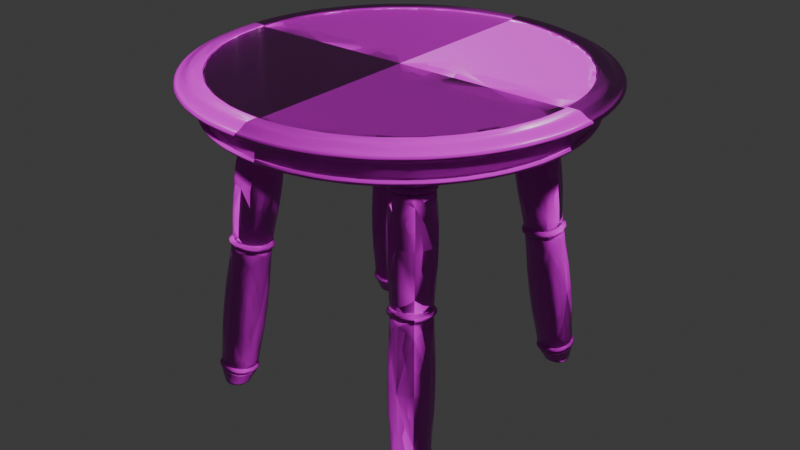 # Source: Small_Round_Table.blend  (saved by Blender 4.1.24; exported with 4.5.12 LTS)
import bpy
from mathutils import Matrix  # noqa: F401  (used for matrix-valued properties, if any)

bpy.ops.wm.read_factory_settings(use_empty=True)
scene = bpy.context.scene
scene.name = 'Scene'

# ---- images (referenced by path relative to the original .blend; pixels are not part of the script)
import os
ASSET_DIR = os.environ.get("B2B_ASSET_DIR", "")  # directory of the original .blend (textures are referenced by path, not embedded)
HERE = os.path.dirname(os.path.abspath(__file__))  # packed textures are extracted next to this script under _unpacked/

def load_image(name, relpath, width, height, colorspace="sRGB"):
    """Load a texture the original file referenced (path relative to the .blend, or extracted next to this script)."""
    p = next((c for c in (os.path.join(HERE, relpath), os.path.join(ASSET_DIR, relpath)) if relpath and os.path.exists(c)), "")
    if p:
        img = bpy.data.images.load(p, check_existing=True)
        img.name = name
    else:  # same state as the original file: an image datablock whose file is absent (Cycles renders it pink)
        img = bpy.data.images.new(name, width, height)
        img.source = "FILE"
        img.filepath = "//" + (relpath or name)
    img.colorspace_settings.name = colorspace
    return img
img_dark_wood_diff_1k_jpg = load_image('dark_wood_diff_1k.jpg', 'dark_wood_diff_1k.jpg', 1024, 1024, 'sRGB')
img_dark_wood_rough_1k_exr = load_image('dark_wood_rough_1k.exr', 'dark_wood_rough_1k.exr', 1024, 1024, 'Non-Color')
img_dark_wood_nor_gl_1k_exr = load_image('dark_wood_nor_gl_1k.exr', 'dark_wood_nor_gl_1k.exr', 1024, 1024, 'Non-Color')
img_dark_wood_disp_1k_png = load_image('dark_wood_disp_1k.png', 'dark_wood_disp_1k.png', 1024, 1024, 'Non-Color')

# ---- materials (node trees are filled in below, after node groups)
mat_light_wood = bpy.data.materials.new('Light Wood')
mat_light_wood.use_transparent_shadow = False

# ---- material node trees
mat_light_wood.use_nodes = True; mat_light_wood.node_tree.nodes.clear()
_N = mat_light_wood.node_tree.nodes; _L = mat_light_wood.node_tree.links
n0 = _N.new('ShaderNodeBsdfPrincipled'); n0.name = 'Principled BSDF'; n0.location = (-11, 230)
n1 = _N.new('ShaderNodeOutputMaterial'); n1.name = 'Material Output'; n1.location = (382, 15)
n2 = _N.new('ShaderNodeTexCoord'); n2.name = 'Texture Coordinate'; n2.location = (-1020, 140)
n3 = _N.new('ShaderNodeMapping'); n3.name = 'Mapping'; n3.location = (-840, 140)
n4 = _N.new('ShaderNodeTexImage'); n4.name = 'Image Texture'; n4.location = (-580, 360)
n4.image = img_dark_wood_diff_1k_jpg
n5 = _N.new('ShaderNodeTexImage'); n5.name = 'Image Texture.001'; n5.location = (-580, 80)
n5.image = img_dark_wood_rough_1k_exr
n6 = _N.new('ShaderNodeTexImage'); n6.name = 'Image Texture.002'; n6.location = (-580, -200)
n6.image = img_dark_wood_nor_gl_1k_exr
n7 = _N.new('ShaderNodeTexImage'); n7.name = 'Image Texture.003'; n7.location = (-580, -480)
n7.image = img_dark_wood_disp_1k_png
n8 = _N.new('ShaderNodeDisplacement'); n8.name = 'Displacement'; n8.location = (-259, -489)
n8.inputs[2].default_value = 1.0
n9 = _N.new('ShaderNodeNormalMap'); n9.name = 'Normal Map'; n9.location = (-243, -217)
_L.new(n0.outputs[0], n1.inputs[0])
_L.new(n2.outputs[2], n3.inputs[0])
_L.new(n3.outputs[0], n4.inputs[0])
_L.new(n3.outputs[0], n5.inputs[0])
_L.new(n3.outputs[0], n6.inputs[0])
_L.new(n3.outputs[0], n7.inputs[0])
_L.new(n7.outputs[0], n8.inputs[0])
_L.new(n6.outputs[0], n9.inputs[1])
_L.new(n4.outputs[0], n0.inputs[0])
_L.new(n5.outputs[0], n0.inputs[2])
_L.new(n9.outputs[0], n0.inputs[5])
_L.new(n8.outputs[0], n1.inputs[2])
n1.is_active_output = True

# ---- world
world_world = bpy.data.worlds.new('World'); scene.world = world_world
world_world.use_nodes = True; world_world.node_tree.nodes.clear()
_N = world_world.node_tree.nodes; _L = world_world.node_tree.links
n0 = _N.new('ShaderNodeOutputWorld'); n0.name = 'World Output'; n0.location = (300, 300)
n1 = _N.new('ShaderNodeBackground'); n1.name = 'Background'; n1.location = (10, 300)
n1.inputs[0].default_value = (0.05088, 0.05088, 0.05088, 1.0)
_L.new(n1.outputs[0], n0.inputs[0])
n0.is_active_output = True
world_world.color = (0.05088, 0.05088, 0.05088)
world_world.use_sun_shadow = False
world_world.sun_shadow_jitter_overblur = 0.0

# ---- meshes
me_cylinder = bpy.data.meshes.new('Cylinder')
me_cylinder.from_pydata([(0.1268, -0.6374, -0.01996), (0.65, 0.0, -0.001214), (0.65, 0.0, 0.05), (0.6375, -0.1268, -0.001214), (0.6375, -0.1268, 0.05), (0.6005, -0.2487, -0.001214), (0.6005, -0.2487, 0.05), (0.5405, -0.3611, -0.001214), (0.5405, -0.3611, 0.05), (0.4596, -0.4596, -0.001214), (0.4596, -0.4596, 0.05), (0.3611, -0.5405, -0.001214), (0.3611, -0.5405, 0.05), (0.2487, -0.6005, -0.001214), (0.2487, -0.6005, 0.05), (0.1268, -0.6375, -0.001214), (0.1268, -0.6375, 0.05), (0.0, -0.65, -0.001214), (0.0, -0.65, 0.05), (0.7059, 0.0, 0.1006), (0.6923, -0.1377, 0.1006), (0.6522, -0.2701, 0.1006), (0.5869, -0.3922, 0.1006), (0.4991, -0.4991, 0.1006), (0.3922, -0.5869, 0.1006), (0.2701, -0.6522, 0.1006), (0.1377, -0.6923, 0.1006), (0.0, -0.7059, 0.1006), (0.6286, 0.0, 0.1147), (0.6165, -0.1226, 0.1147), (0.5808, -0.2406, 0.1147), (0.4445, -0.4445, 0.1147), (0.3492, -0.5227, 0.1147), (0.1226, -0.6165, 0.1147), (0.6286, 0.0, 0.1179), (0.6315, 0.0, 0.1208), (0.6165, -0.1226, 0.1179), (0.6194, -0.1232, 0.1208), (0.5808, -0.2406, 0.1179), (0.5835, -0.2417, 0.1208), (0.5227, -0.3492, 0.1179), (0.5251, -0.3509, 0.1208), (0.4445, -0.4445, 0.1179), (0.4466, -0.4466, 0.1208), (0.3492, -0.5227, 0.1179), (0.3509, -0.5251, 0.1208), (0.2406, -0.5808, 0.1179), (0.2417, -0.5835, 0.1208), (0.1226, -0.6165, 0.1179), (0.1232, -0.6194, 0.1208), (0.0, -0.6286, 0.1179), (0.0, -0.6315, 0.1208), (0.6714, 0.0, 0.1208), (0.6808, 0.0, 0.1178), (0.6585, -0.131, 0.1208), (0.6677, -0.1328, 0.1178), (0.6203, -0.2569, 0.1208), (0.6289, -0.2605, 0.1178), (0.5582, -0.373, 0.1208), (0.566, -0.3782, 0.1178), (0.4747, -0.4747, 0.1208), (0.4814, -0.4814, 0.1178), (0.373, -0.5582, 0.1208), (0.3782, -0.566, 0.1178), (0.2569, -0.6203, 0.1208), (0.2605, -0.6289, 0.1178), (0.131, -0.6585, 0.1208), (0.1328, -0.6677, 0.1178), (0.0, -0.6714, 0.1208), (0.0, -0.6808, 0.1178), (0.6012, -0.4017, 0.09384), (0.6012, -0.4017, 0.09058), (0.668, -0.2767, 0.09384), (0.668, -0.2767, 0.09058), (0.0, -0.723, 0.09384), (0.0, -0.723, 0.09058), (0.7091, -0.1411, 0.09384), (0.7091, -0.1411, 0.09058), (0.1411, -0.7091, 0.09384), (0.1411, -0.7091, 0.09058), (0.723, 0.0, 0.09384), (0.723, 0.0, 0.09058), (0.2767, -0.668, 0.09384), (0.2767, -0.668, 0.09058), (0.4017, -0.6012, 0.09384), (0.4017, -0.6012, 0.09058), (0.5112, -0.5112, 0.09058), (0.5112, -0.5112, 0.09384), (0.7163, 0.0, 0.1006), (0.7185, 0.0, 0.09951), (0.7026, -0.1398, 0.1006), (0.7047, -0.1402, 0.09951), (0.6618, -0.2741, 0.1006), (0.6638, -0.275, 0.09951), (0.5956, -0.398, 0.1006), (0.5974, -0.3992, 0.09951), (0.5065, -0.5065, 0.1006), (0.5081, -0.5081, 0.09951), (0.398, -0.5956, 0.1006), (0.3992, -0.5974, 0.09951), (0.2741, -0.6618, 0.1006), (0.275, -0.6638, 0.09951), (0.1398, -0.7026, 0.1006), (0.1402, -0.7047, 0.09951), (0.0, -0.7163, 0.1006), (0.0, -0.7185, 0.09951), (0.719, 0.0, 0.08556), (0.7158, 0.0, 0.0829), (0.7052, -0.1403, 0.08556), (0.702, -0.1396, 0.0829), (0.6643, -0.2752, 0.08556), (0.6613, -0.2739, 0.0829), (0.5979, -0.3995, 0.08556), (0.5951, -0.3977, 0.0829), (0.5084, -0.5084, 0.08556), (0.5061, -0.5061, 0.0829), (0.3995, -0.5979, 0.08556), (0.3977, -0.5951, 0.0829), (0.2752, -0.6643, 0.08556), (0.2739, -0.6613, 0.0829), (0.1403, -0.7052, 0.08556), (0.1396, -0.702, 0.0829), (0.0, -0.719, 0.08556), (0.0, -0.7158, 0.0829), (0.6532, 0.0, 0.05161), (0.6407, -0.1274, 0.05161), (0.6035, -0.25, 0.05161), (0.5431, -0.3629, 0.05161), (0.4619, -0.4619, 0.05161), (0.3629, -0.5431, 0.05161), (0.25, -0.6035, 0.05161), (0.1274, -0.6407, 0.05161), (0.0, -0.6532, 0.05161), (0.65, 0.0, 0.001462), (0.6375, -0.1268, 0.001462), (0.6005, -0.2487, 0.001462), (0.5405, -0.3611, 0.001462), (0.4596, -0.4596, 0.001462), (0.3611, -0.5405, 0.001462), (0.2487, -0.6005, 0.001462), (0.1268, -0.6375, 0.001462), (0.0, -0.65, 0.001462), (0.0, -0.6476, -0.01996), (0.2487, -0.6004, -0.01996), (0.3611, -0.5404, -0.01996), (0.4596, -0.4596, -0.01996), (0.5404, -0.3611, -0.01996), (0.6004, -0.2487, -0.01996), (0.6374, -0.1268, -0.01996), (0.6499, 0.0, -0.01996), (0.1263, -0.6351, -0.01996), (0.0, -0.6499, -0.01996), (0.2478, -0.5983, -0.01996), (0.3598, -0.5384, -0.01996), (0.4579, -0.4579, -0.01996), (0.5384, -0.3598, -0.01996), (0.5983, -0.2478, -0.01996), (0.6351, -0.1263, -0.01996), (0.6476, 0.0, -0.01996), (0.0, 0.0, -0.01996), (0.6572, 0.0, -0.008427), (0.6573, 0.0, -0.01076), (0.6446, -0.1282, -0.008427), (0.6447, -0.1282, -0.01076), (0.6072, -0.2515, -0.008427), (0.6073, -0.2516, -0.01076), (0.5465, -0.3651, -0.008427), (0.5466, -0.3652, -0.01076), (0.4647, -0.4647, -0.008427), (0.4648, -0.4648, -0.01076), (0.3651, -0.5465, -0.008427), (0.3652, -0.5466, -0.01076), (0.2515, -0.6072, -0.008427), (0.2516, -0.6073, -0.01076), (0.1282, -0.6446, -0.008427), (0.1282, -0.6447, -0.01076), (0.0, -0.6572, -0.008427), (0.0, -0.6573, -0.01076), (0.3701, -0.3701, -0.01996), (0.1263, -0.1263, -0.01996), (0.2375, -0.2375, -0.01996), (0.2375, -0.3701, -0.01996), (0.0, -0.3598, -0.01996), (0.1263, -0.3598, -0.01996), (0.3598, 0.0, -0.01996), (0.3701, -0.2375, -0.01996), (0.3598, -0.1263, -0.01996), (0.216, -0.3038, -0.01996), (0.3038, -0.3916, -0.01996), (0.3916, -0.3038, -0.01996), (0.3038, -0.216, -0.01996), (0.3688, -0.3688, -0.01996), (0.2388, -0.2388, -0.01996), (0.2388, -0.3688, -0.01996), (0.3688, -0.2388, -0.01996), (0.2178, -0.3038, -0.01996), (0.3038, -0.3898, -0.01996), (0.3898, -0.3038, -0.01996), (0.3038, -0.2178, -0.01996), (0.3688, -0.3688, -0.02324), (0.2388, -0.2388, -0.02324), (0.2388, -0.3688, -0.02324), (0.3688, -0.2388, -0.02324), (0.2178, -0.3038, -0.02324), (0.3038, -0.3898, -0.02324), (0.3898, -0.3038, -0.02324), (0.3038, -0.2178, -0.02324), (0.3704, -0.3742, -0.08843), (0.2578, -0.263, -0.1122), (0.2578, -0.3754, -0.09898), (0.3704, -0.2618, -0.1017), (0.2395, -0.3194, -0.1073), (0.3141, -0.3929, -0.09156), (0.3886, -0.3178, -0.09335), (0.3141, -0.2442, -0.1091), (0.3722, -0.3763, -0.107), (0.2595, -0.2652, -0.1308), (0.2595, -0.3776, -0.1176), (0.3722, -0.264, -0.1203), (0.2413, -0.3216, -0.1259), (0.3158, -0.3951, -0.1102), (0.3904, -0.32, -0.1119), (0.3158, -0.2464, -0.1277), (0.3966, -0.4044, -0.268), (0.2661, -0.2757, -0.2955), (0.2661, -0.4058, -0.2802), (0.3966, -0.2742, -0.2833), (0.245, -0.341, -0.2898), (0.3313, -0.4261, -0.2716), (0.4177, -0.3391, -0.2737), (0.3313, -0.2539, -0.2919), (0.4045, -0.4172, -0.476), (0.2972, -0.3114, -0.4987), (0.2972, -0.4184, -0.4861), (0.4045, -0.3102, -0.4886), (0.2799, -0.3651, -0.494), (0.3508, -0.4351, -0.479), (0.4218, -0.3635, -0.4807), (0.3508, -0.2935, -0.4957), (0.4073, -0.4207, -0.5057), (0.3, -0.3149, -0.5284), (0.3, -0.4219, -0.5158), (0.4073, -0.3137, -0.5184), (0.2827, -0.3686, -0.5237), (0.3537, -0.4386, -0.5087), (0.4246, -0.367, -0.5104), (0.3537, -0.297, -0.5254), (0.4382, -0.4571, -0.7474), (0.3154, -0.3359, -0.7734), (0.3154, -0.4585, -0.7589), (0.4382, -0.3346, -0.7619), (0.2955, -0.3974, -0.768), (0.3768, -0.4776, -0.7508), (0.4581, -0.3956, -0.7528), (0.3768, -0.3154, -0.77), (0.4478, -0.4719, -0.9682), (0.3473, -0.3727, -0.9894), (0.3473, -0.473, -0.9776), (0.4478, -0.3716, -0.98), (0.331, -0.423, -0.985), (0.3975, -0.4886, -0.9709), (0.464, -0.4216, -0.9725), (0.3975, -0.356, -0.9866), (0.4499, -0.4744, -0.99), (0.3493, -0.3753, -1.011), (0.3493, -0.4756, -0.9994), (0.4499, -0.3742, -1.002), (0.3331, -0.4256, -1.007), (0.3996, -0.4912, -0.9928), (0.4661, -0.4241, -0.9944), (0.3996, -0.3585, -1.008), (0.4408, -0.4672, -1.057), (0.3692, -0.3959, -1.057), (0.3692, -0.4672, -1.057), (0.4408, -0.3959, -1.057), (0.3577, -0.4316, -1.057), (0.405, -0.4788, -1.057), (0.4523, -0.4316, -1.057), (0.405, -0.3844, -1.057), (0.3964, -0.3188, -0.102), (0.3765, -0.3804, -0.09663), (0.2336, -0.3206, -0.1173), (0.2535, -0.259, -0.1226), (0.315, -0.4009, -0.1), (0.2535, -0.3817, -0.1082), (0.315, -0.2385, -0.1192), (0.3765, -0.2577, -0.1111), (0.437, -0.3651, -0.4943), (0.4163, -0.4292, -0.4887), (0.2676, -0.367, -0.5101), (0.2883, -0.3029, -0.5157), (0.3523, -0.4505, -0.4922), (0.2883, -0.4306, -0.5007), (0.3523, -0.2815, -0.5122), (0.4163, -0.3015, -0.5038), (0.3986, -0.4977, -0.981), (0.3424, -0.4802, -0.9884), (0.3424, -0.3682, -1.002), (0.3986, -0.3495, -0.9985), (0.4547, -0.3669, -0.9911), (0.4547, -0.479, -0.9778), (0.4729, -0.4228, -0.9827), (0.3242, -0.4244, -0.9967), (0.3973, -0.3555, -0.9842), (0.4477, -0.3712, -0.9776), (0.4477, -0.4717, -0.9657), (0.3973, -0.4885, -0.9685), (0.4639, -0.4213, -0.9702), (0.3469, -0.4728, -0.9752), (0.3307, -0.4227, -0.9826), (0.3469, -0.3723, -0.987), (0.4654, -0.4245, -0.9973), (0.4494, -0.4741, -0.9929), (0.3343, -0.4259, -1.01), (0.3503, -0.3763, -1.014), (0.3999, -0.4906, -0.9957), (0.3503, -0.4752, -1.002), (0.3999, -0.3598, -1.011), (0.4494, -0.3752, -1.005), (0.3002, -0.4222, -0.5178), (0.2828, -0.3688, -0.5257), (0.4249, -0.3672, -0.5124), (0.4075, -0.421, -0.5077), (0.3002, -0.3151, -0.5304), (0.3539, -0.4389, -0.5107), (0.3539, -0.2972, -0.5274), (0.4075, -0.3139, -0.5203), (0.2969, -0.311, -0.4963), (0.3506, -0.293, -0.4933), (0.4044, -0.3098, -0.4863), (0.4044, -0.417, -0.4736), (0.3506, -0.435, -0.4766), (0.4218, -0.3632, -0.4783), (0.2969, -0.4182, -0.4837), (0.2795, -0.3648, -0.4916), (0.3726, -0.3768, -0.1098), (0.3161, -0.3957, -0.1129), (0.3726, -0.2642, -0.1231), (0.3908, -0.3203, -0.1147), (0.2597, -0.3781, -0.1203), (0.2414, -0.3219, -0.1287), (0.2597, -0.2654, -0.1336), (0.3161, -0.2466, -0.1305), (0.2388, -0.3191, -0.1042), (0.2571, -0.2623, -0.1092), (0.3138, -0.3931, -0.08834), (0.2571, -0.3754, -0.09581), (0.3138, -0.2434, -0.106), (0.3705, -0.261, -0.09854), (0.3705, -0.3741, -0.08519), (0.3888, -0.3174, -0.09015), (0.3508, -0.2949, -0.4955), (0.2983, -0.3124, -0.4984), (0.2813, -0.365, -0.4938), (0.2983, -0.4173, -0.4861), (0.3508, -0.4337, -0.4791), (0.4204, -0.3635, -0.4808), (0.4034, -0.3113, -0.4886), (0.4034, -0.4161, -0.4762), (0.3506, -0.2945, -0.4932), (0.4033, -0.3109, -0.4863), (0.3506, -0.4336, -0.4768), (0.4203, -0.3632, -0.4785), (0.2809, -0.3648, -0.4915), (0.2979, -0.312, -0.4961), (0.4033, -0.416, -0.4739), (0.2979, -0.4171, -0.4837), (0.3537, -0.2982, -0.5253), (0.3009, -0.3158, -0.5282), (0.2839, -0.3686, -0.5236), (0.3009, -0.421, -0.5158), (0.3537, -0.4374, -0.5089), (0.4235, -0.367, -0.5105), (0.4064, -0.3146, -0.5184), (0.4064, -0.4198, -0.5059), (0.3011, -0.4213, -0.5178), (0.4237, -0.3672, -0.5125), (0.3539, -0.4377, -0.5108), (0.284, -0.3688, -0.5256), (0.4066, -0.4201, -0.5079), (0.3011, -0.316, -0.5302), (0.3539, -0.2983, -0.5273), (0.4066, -0.3148, -0.5203), (0.3141, -0.2461, -0.1089), (0.2592, -0.2644, -0.1119), (0.2414, -0.3194, -0.1071), (0.2592, -0.374, -0.09897), (0.3141, -0.3911, -0.09174), (0.3867, -0.3178, -0.09349), (0.369, -0.2632, -0.1016), (0.369, -0.3728, -0.08868), (0.2585, -0.2637, -0.1089), (0.2585, -0.374, -0.09589), (0.3138, -0.2453, -0.1058), (0.3691, -0.2625, -0.09855), (0.3869, -0.3174, -0.09036), (0.2406, -0.319, -0.1041), (0.3138, -0.3912, -0.0886), (0.3691, -0.3727, -0.08553), (0.3159, -0.2482, -0.1275), (0.2609, -0.2666, -0.1306), (0.2431, -0.3216, -0.1258), (0.2609, -0.3762, -0.1176), (0.3159, -0.3934, -0.1104), (0.3886, -0.32, -0.1121), (0.3708, -0.2653, -0.1203), (0.3708, -0.375, -0.1073), (0.3712, -0.3755, -0.11), (0.3712, -0.2655, -0.123), (0.261, -0.3767, -0.1203), (0.3161, -0.3939, -0.1131), (0.389, -0.3203, -0.1148), (0.2432, -0.3219, -0.1285), (0.261, -0.2668, -0.1333), (0.3161, -0.2484, -0.1303), (0.3975, -0.3574, -0.9864), (0.3484, -0.3738, -0.9891), (0.3325, -0.423, -0.9848), (0.3484, -0.4718, -0.9776), (0.3975, -0.4871, -0.9711), (0.4625, -0.4216, -0.9727), (0.4466, -0.3727, -0.9799), (0.4466, -0.4707, -0.9684), (0.4465, -0.3724, -0.9776), (0.3973, -0.487, -0.9688), (0.4624, -0.4213, -0.9703), (0.3322, -0.4227, -0.9825), (0.3481, -0.3735, -0.9868), (0.3973, -0.357, -0.9841), (0.4465, -0.4706, -0.966), (0.3481, -0.4717, -0.9752), (0.3996, -0.3597, -1.008), (0.3502, -0.3762, -1.011), (0.3343, -0.4256, -1.007), (0.3502, -0.4747, -0.9995), (0.3996, -0.49, -0.993), (0.4649, -0.4242, -0.9945), (0.449, -0.3751, -1.002), (0.449, -0.4736, -0.9902), (0.4643, -0.4245, -0.9973), (0.3354, -0.4259, -1.009), (0.3999, -0.4895, -0.9958), (0.4485, -0.4732, -0.9931), (0.3512, -0.3772, -1.014), (0.3512, -0.4743, -1.002), (0.3999, -0.3609, -1.011), (0.4485, -0.3761, -1.005), (0.6469, -0.005004, 0.001446), (0.6469, -0.005004, -0.001197), (0.6346, -0.1302, -0.001197), (0.6346, -0.1302, 0.001446), (0.5981, -0.2507, -0.001197), (0.5981, -0.2507, 0.001446), (0.5387, -0.3616, -0.001197), (0.5387, -0.3616, 0.001446), (0.4589, -0.4589, -0.001197), (0.4589, -0.4589, 0.001446), (0.3616, -0.5387, -0.001197), (0.3616, -0.5387, 0.001446), (0.2507, -0.5981, -0.001197), (0.2507, -0.5981, 0.001446), (0.1302, -0.6346, -0.001197), (0.1302, -0.6346, 0.001446), (0.005004, -0.6469, -0.001197), (0.005004, -0.6469, 0.001446), (0.405, -0.4316, -1.057), (0.4411, -0.4675, -1.055), (0.3685, -0.3952, -1.056), (0.3685, -0.4675, -1.055), (0.4048, -0.3834, -1.056), (0.4411, -0.3951, -1.055), (0.4528, -0.4313, -1.055), (0.3568, -0.4314, -1.056), (0.4048, -0.4792, -1.055), (-0.005004, -0.6469, -0.001197), (-0.005004, -0.6469, 0.001446), (0.6469, 0.005004, 0.001446), (0.6469, 0.005004, -0.001197), (0.5227, -0.3492, 0.1147), (0.2406, -0.5808, 0.1147), (0.0, -0.6286, 0.1147), (0.6261, 0.0, 0.1147), (0.6141, -0.1221, 0.1147), (0.5785, -0.2396, 0.1147), (0.5206, -0.3478, 0.1147), (0.4427, -0.4427, 0.1147), (0.3478, -0.5206, 0.1147), (0.2396, -0.5785, 0.1147), (0.1221, -0.6141, 0.1147), (0.0, -0.6261, 0.1147), (0.0, 0.0, 0.1147), (0.1221, -0.1221, 0.1147), (0.2396, -0.2396, 0.1147), (0.3478, -0.3478, 0.1147), (0.2396, -0.3478, 0.1147), (0.1221, -0.3478, 0.1147), (0.3478, -0.2396, 0.1147), (0.3478, -0.1221, 0.1147), (0.3478, 0.0, 0.1147), (0.0, -0.3478, 0.1147), (0.1221, 0.0, 0.1147), (0.0, -0.1221, 0.1147)], [], [(108, 73, 110), (146, 156, 147), (118, 79, 120), (2, 134, 133), (0, 152, 143), (112, 86, 114), (4, 135, 134), (6, 136, 135), (8, 137, 136), (146, 154, 155), (106, 77, 108), (10, 138, 137), (12, 139, 138), (14, 140, 139), (16, 141, 140), (149, 157, 158), (118, 85, 83), (151, 150, 0), (145, 153, 154), (110, 71, 112), (148, 156, 157), (122, 79, 75), (116, 86, 85), (144, 152, 153), (96, 22, 23), (129, 115, 117), (126, 113, 127), (126, 109, 111), (131, 123, 132), (124, 109, 125), (130, 121, 131), (129, 119, 130), (87, 99, 84), (87, 95, 97), (70, 93, 95), (92, 22, 94), (72, 91, 93), (74, 103, 105), (80, 91, 76), (82, 103, 78), (84, 101, 82), (98, 25, 100), (100, 26, 102), (88, 20, 90), (102, 27, 104), (92, 20, 21), (96, 24, 98), (127, 115, 128), (68, 49, 51), (52, 37, 54), (64, 49, 66), (64, 45, 47), (60, 45, 62), (60, 41, 43), (56, 41, 58), (56, 37, 39), (36, 30, 38), (48, 480, 50), (34, 29, 36), (46, 33, 48), (44, 479, 46), (42, 32, 44), (40, 31, 42), (38, 478, 40), (25, 63, 65), (23, 63, 24), (22, 61, 23), (21, 59, 22), (21, 55, 57), (26, 69, 27), (19, 55, 20), (25, 67, 26), (37, 34, 36), (39, 36, 38), (39, 40, 41), (43, 40, 42), (43, 44, 45), (45, 46, 47), (47, 48, 49), (49, 50, 51), (53, 54, 55), (57, 54, 56), (57, 58, 59), (61, 58, 60), (61, 62, 63), (63, 64, 65), (65, 66, 67), (67, 68, 69), (84, 86, 87), (82, 85, 84), (78, 83, 82), (76, 81, 80), (74, 79, 78), (72, 77, 76), (70, 73, 72), (87, 71, 70), (89, 90, 91), (91, 92, 93), (93, 94, 95), (95, 96, 97), (97, 98, 99), (101, 98, 100), (103, 100, 102), (103, 104, 105), (109, 106, 108), (109, 110, 111), (111, 112, 113), (113, 114, 115), (115, 116, 117), (119, 116, 118), (119, 120, 121), (121, 122, 123), (10, 127, 128), (12, 130, 14), (14, 131, 16), (2, 125, 4), (16, 132, 18), (4, 126, 6), (8, 126, 127), (10, 129, 12), (136, 452, 135), (137, 454, 136), (13, 461, 15), (5, 449, 451), (137, 458, 456), (9, 453, 455), (138, 460, 458), (17, 464, 141), (171, 143, 144), (165, 148, 163), (171, 145, 169), (177, 0, 175), (161, 148, 149), (169, 146, 167), (175, 143, 173), (165, 146, 147), (9, 170, 168), (9, 166, 7), (5, 166, 164), (5, 162, 3), (17, 174, 15), (3, 160, 1), (15, 172, 13), (13, 170, 11), (179, 190, 180), (153, 178, 154), (152, 181, 188), (157, 184, 158), (178, 155, 154), (183, 152, 150), (179, 182, 159), (162, 161, 160), (164, 163, 162), (166, 165, 164), (168, 167, 166), (170, 169, 168), (172, 171, 170), (174, 173, 172), (176, 175, 174), (181, 183, 187), (182, 150, 142), (186, 156, 185), (189, 155, 178), (184, 179, 159), (187, 179, 180), (190, 186, 185), (156, 189, 185), (188, 153, 152), (189, 191, 197), (187, 192, 195), (190, 192, 180), (189, 194, 185), (190, 194, 198), (188, 193, 196), (188, 191, 178), (187, 193, 181), (194, 206, 198), (196, 199, 191), (197, 202, 194), (195, 201, 193), (191, 205, 197), (192, 203, 195), (193, 204, 196), (198, 200, 192), (211, 384, 208), (347, 391, 344), (213, 389, 388), (347, 394, 393), (212, 386, 209), (345, 398, 349), (211, 386, 385), (350, 394, 348), (279, 215, 221), (281, 216, 219), (283, 217, 220), (285, 216, 282), (285, 218, 222), (283, 215, 280), (279, 218, 286), (281, 217, 284), (335, 228, 223), (337, 229, 226), (339, 227, 225), (335, 229, 338), (341, 227, 340), (339, 228, 336), (341, 230, 224), (337, 230, 342), (334, 364, 363), (235, 354, 353), (331, 366, 361), (238, 352, 351), (328, 364, 327), (238, 357, 234), (328, 360, 359), (237, 358, 231), (287, 239, 245), (289, 240, 243), (291, 241, 244), (293, 240, 290), (293, 242, 246), (291, 239, 288), (287, 242, 294), (289, 241, 292), (319, 251, 249), (322, 253, 321), (323, 251, 320), (319, 252, 324), (323, 254, 248), (326, 254, 325), (322, 252, 247), (326, 253, 250), (309, 430, 308), (259, 416, 256), (307, 429, 425), (261, 421, 420), (309, 427, 426), (260, 418, 257), (306, 430, 424), (259, 418, 417), (295, 265, 268), (298, 264, 297), (298, 266, 270), (295, 263, 300), (301, 266, 299), (302, 265, 296), (301, 263, 269), (302, 264, 267), (466, 277, 471), (472, 272, 275), (473, 273, 276), (469, 272, 467), (470, 278, 469), (466, 276, 271), (471, 274, 470), (468, 275, 273), (209, 281, 284), (210, 279, 286), (207, 283, 280), (210, 285, 214), (208, 285, 282), (209, 283, 212), (208, 281, 211), (207, 279, 213), (233, 289, 292), (234, 287, 294), (231, 291, 288), (234, 293, 238), (232, 293, 290), (233, 291, 236), (232, 289, 235), (231, 287, 237), (256, 302, 259), (255, 301, 261), (257, 302, 296), (258, 301, 299), (255, 295, 300), (258, 298, 262), (256, 298, 297), (257, 295, 260), (254, 310, 248), (252, 308, 306), (251, 310, 309), (253, 305, 307), (251, 308, 249), (253, 304, 250), (252, 305, 247), (254, 304, 303), (269, 437, 266), (315, 442, 441), (268, 434, 435), (311, 446, 439), (267, 434, 265), (313, 444, 440), (270, 432, 264), (311, 442, 312), (246, 368, 240), (325, 382, 326), (246, 373, 367), (324, 379, 377), (245, 374, 372), (321, 382, 376), (244, 374, 239), (320, 375, 378), (228, 333, 331), (227, 327, 334), (229, 330, 332), (227, 333, 225), (229, 329, 226), (228, 330, 223), (230, 329, 328), (230, 327, 224), (221, 405, 218), (338, 408, 411), (220, 402, 403), (340, 409, 412), (219, 402, 217), (338, 407, 335), (222, 400, 216), (222, 405, 399), (199, 350, 205), (201, 343, 346), (205, 348, 202), (199, 345, 349), (202, 347, 206), (206, 344, 200), (204, 346, 345), (203, 344, 343), (359, 352, 364), (359, 357, 351), (361, 358, 365), (362, 357, 360), (363, 354, 366), (362, 358, 356), (363, 352, 353), (361, 354, 355), (236, 354, 233), (332, 365, 362), (237, 357, 356), (334, 366, 333), (235, 352, 232), (332, 360, 329), (236, 358, 355), (331, 365, 330), (373, 376, 382), (374, 377, 379), (373, 381, 367), (368, 381, 380), (370, 377, 371), (368, 378, 369), (374, 376, 372), (370, 378, 375), (325, 380, 381), (243, 370, 241), (324, 375, 319), (244, 370, 371), (320, 380, 323), (245, 373, 242), (321, 379, 322), (243, 368, 369), (396, 384, 385), (397, 386, 387), (393, 384, 391), (393, 389, 383), (397, 390, 398), (395, 389, 394), (396, 386, 392), (395, 390, 388), (345, 392, 397), (212, 390, 387), (343, 391, 396), (213, 390, 207), (350, 398, 395), (214, 389, 210), (343, 392, 346), (214, 384, 383), (405, 414, 399), (400, 414, 413), (402, 410, 403), (400, 412, 401), (406, 411, 404), (402, 412, 409), (405, 411, 408), (406, 410, 407), (336, 407, 410), (342, 408, 337), (219, 400, 401), (342, 413, 414), (220, 406, 215), (336, 409, 339), (221, 406, 404), (340, 413, 341), (428, 421, 415), (424, 422, 429), (425, 421, 423), (426, 418, 430), (425, 422, 420), (426, 416, 417), (424, 418, 419), (428, 416, 427), (260, 422, 419), (307, 423, 304), (261, 422, 255), (306, 429, 305), (262, 421, 258), (303, 423, 428), (262, 416, 415), (303, 427, 310), (433, 444, 434), (436, 446, 437), (435, 442, 438), (431, 446, 445), (431, 443, 432), (435, 444, 441), (433, 443, 440), (436, 442, 439), (317, 446, 318), (267, 432, 433), (317, 443, 445), (268, 438, 263), (315, 444, 316), (269, 438, 436), (313, 443, 314), (270, 437, 431), (462, 463, 461), (460, 461, 459), (458, 459, 457), (456, 457, 455), (454, 455, 453), (452, 453, 451), (450, 451, 449), (447, 449, 448), (9, 457, 11), (135, 450, 134), (7, 451, 453), (15, 463, 17), (134, 447, 133), (133, 448, 1), (140, 464, 462), (3, 448, 449), (11, 459, 13), (139, 462, 460), (272, 465, 275), (275, 465, 273), (273, 465, 276), (276, 465, 271), (271, 465, 277), (277, 465, 274), (274, 465, 278), (278, 465, 272), (316, 472, 468), (311, 470, 318), (315, 466, 312), (318, 469, 317), (317, 467, 314), (315, 468, 473), (313, 467, 472), (312, 471, 311), (475, 17, 141), (477, 133, 1), (108, 77, 73), (146, 155, 156), (118, 83, 79), (2, 4, 134), (0, 150, 152), (112, 71, 86), (4, 6, 135), (6, 8, 136), (8, 10, 137), (146, 145, 154), (106, 81, 77), (10, 12, 138), (12, 14, 139), (14, 16, 140), (16, 18, 141), (149, 148, 157), (118, 116, 85), (151, 142, 150), (145, 144, 153), (110, 73, 71), (148, 147, 156), (122, 120, 79), (116, 114, 86), (144, 143, 152), (96, 94, 22), (129, 128, 115), (126, 111, 113), (126, 125, 109), (131, 121, 123), (124, 107, 109), (130, 119, 121), (129, 117, 119), (87, 97, 99), (87, 70, 95), (70, 72, 93), (92, 21, 22), (72, 76, 91), (74, 78, 103), (80, 89, 91), (82, 101, 103), (84, 99, 101), (98, 24, 25), (100, 25, 26), (88, 19, 20), (102, 26, 27), (92, 90, 20), (96, 23, 24), (127, 113, 115), (68, 66, 49), (52, 35, 37), (64, 47, 49), (64, 62, 45), (60, 43, 45), (60, 58, 41), (56, 39, 41), (56, 54, 37), (36, 29, 30), (48, 33, 480), (34, 28, 29), (46, 479, 33), (44, 32, 479), (42, 31, 32), (40, 478, 31), (38, 30, 478), (25, 24, 63), (23, 61, 63), (22, 59, 61), (21, 57, 59), (21, 20, 55), (26, 67, 69), (19, 53, 55), (25, 65, 67), (37, 35, 34), (39, 37, 36), (39, 38, 40), (43, 41, 40), (43, 42, 44), (45, 44, 46), (47, 46, 48), (49, 48, 50), (53, 52, 54), (57, 55, 54), (57, 56, 58), (61, 59, 58), (61, 60, 62), (63, 62, 64), (65, 64, 66), (67, 66, 68), (84, 85, 86), (82, 83, 85), (78, 79, 83), (76, 77, 81), (74, 75, 79), (72, 73, 77), (70, 71, 73), (87, 86, 71), (89, 88, 90), (91, 90, 92), (93, 92, 94), (95, 94, 96), (97, 96, 98), (101, 99, 98), (103, 101, 100), (103, 102, 104), (109, 107, 106), (109, 108, 110), (111, 110, 112), (113, 112, 114), (115, 114, 116), (119, 117, 116), (119, 118, 120), (121, 120, 122), (10, 8, 127), (12, 129, 130), (14, 130, 131), (2, 124, 125), (16, 131, 132), (4, 125, 126), (8, 6, 126), (10, 128, 129), (136, 454, 452), (137, 456, 454), (13, 459, 461), (5, 3, 449), (137, 138, 458), (9, 7, 453), (138, 139, 460), (17, 463, 464), (171, 173, 143), (165, 147, 148), (171, 144, 145), (177, 151, 0), (161, 163, 148), (169, 145, 146), (175, 0, 143), (165, 167, 146), (9, 11, 170), (9, 168, 166), (5, 7, 166), (5, 164, 162), (17, 176, 174), (3, 162, 160), (15, 174, 172), (13, 172, 170), (179, 186, 190), (157, 186, 184), (183, 181, 152), (179, 183, 182), (162, 163, 161), (164, 165, 163), (166, 167, 165), (168, 169, 167), (170, 171, 169), (172, 173, 171), (174, 175, 173), (176, 177, 175), (182, 183, 150), (186, 157, 156), (189, 156, 155), (184, 186, 179), (187, 183, 179), (188, 178, 153), (189, 178, 191), (187, 180, 192), (190, 198, 192), (189, 197, 194), (190, 185, 194), (188, 181, 193), (188, 196, 191), (187, 195, 193), (194, 202, 206), (196, 204, 199), (197, 205, 202), (195, 203, 201), (191, 199, 205), (192, 200, 203), (193, 201, 204), (198, 206, 200), (211, 385, 384), (347, 393, 391), (213, 210, 389), (347, 348, 394), (212, 387, 386), (345, 397, 398), (211, 209, 386), (350, 395, 394), (279, 280, 215), (281, 282, 216), (283, 284, 217), (285, 222, 216), (285, 286, 218), (283, 220, 215), (279, 221, 218), (281, 219, 217), (335, 336, 228), (337, 338, 229), (339, 340, 227), (335, 223, 229), (341, 224, 227), (339, 225, 228), (341, 342, 230), (337, 226, 230), (334, 327, 364), (235, 233, 354), (331, 333, 366), (238, 232, 352), (328, 359, 364), (238, 351, 357), (328, 329, 360), (237, 356, 358), (287, 288, 239), (289, 290, 240), (291, 292, 241), (293, 246, 240), (293, 294, 242), (291, 244, 239), (287, 245, 242), (289, 243, 241), (319, 320, 251), (322, 247, 253), (323, 248, 251), (319, 249, 252), (323, 325, 254), (326, 250, 254), (322, 324, 252), (326, 321, 253), (309, 426, 430), (259, 417, 416), (307, 305, 429), (261, 258, 421), (309, 310, 427), (260, 419, 418), (306, 308, 430), (259, 257, 418), (295, 296, 265), (298, 270, 264), (298, 299, 266), (295, 268, 263), (301, 269, 266), (302, 267, 265), (301, 300, 263), (302, 297, 264), (466, 271, 277), (472, 467, 272), (473, 468, 273), (469, 278, 272), (470, 274, 278), (466, 473, 276), (471, 277, 274), (468, 472, 275), (209, 211, 281), (210, 213, 279), (207, 212, 283), (210, 286, 285), (208, 214, 285), (209, 284, 283), (208, 282, 281), (207, 280, 279), (233, 235, 289), (234, 237, 287), (231, 236, 291), (234, 294, 293), (232, 238, 293), (233, 292, 291), (232, 290, 289), (231, 288, 287), (256, 297, 302), (255, 300, 301), (257, 259, 302), (258, 261, 301), (255, 260, 295), (258, 299, 298), (256, 262, 298), (257, 296, 295), (254, 303, 310), (252, 249, 308), (251, 248, 310), (253, 247, 305), (251, 309, 308), (253, 307, 304), (252, 306, 305), (254, 250, 304), (269, 436, 437), (315, 312, 442), (268, 265, 434), (311, 318, 446), (267, 433, 434), (313, 316, 444), (270, 431, 432), (311, 439, 442), (246, 367, 368), (325, 381, 382), (246, 242, 373), (324, 322, 379), (245, 239, 374), (321, 326, 382), (244, 371, 374), (320, 319, 375), (228, 225, 333), (227, 224, 327), (229, 223, 330), (227, 334, 333), (229, 332, 329), (228, 331, 330), (230, 226, 329), (230, 328, 327), (221, 404, 405), (338, 337, 408), (220, 217, 402), (340, 339, 409), (219, 401, 402), (338, 411, 407), (222, 399, 400), (222, 218, 405), (199, 349, 350), (201, 203, 343), (205, 350, 348), (199, 204, 345), (202, 348, 347), (206, 347, 344), (204, 201, 346), (203, 200, 344), (359, 351, 352), (359, 360, 357), (361, 355, 358), (362, 356, 357), (363, 353, 354), (362, 365, 358), (363, 364, 352), (361, 366, 354), (236, 355, 354), (332, 330, 365), (237, 234, 357), (334, 363, 366), (235, 353, 352), (332, 362, 360), (236, 231, 358), (331, 361, 365), (373, 372, 376), (374, 371, 377), (373, 382, 381), (368, 367, 381), (370, 375, 377), (368, 380, 378), (374, 379, 376), (370, 369, 378), (325, 323, 380), (243, 369, 370), (324, 377, 375), (244, 241, 370), (320, 378, 380), (245, 372, 373), (321, 376, 379), (243, 240, 368), (396, 391, 384), (397, 392, 386), (393, 383, 384), (393, 394, 389), (397, 387, 390), (395, 388, 389), (396, 385, 386), (395, 398, 390), (345, 346, 392), (212, 207, 390), (343, 344, 391), (213, 388, 390), (350, 349, 398), (214, 383, 389), (343, 396, 392), (214, 208, 384), (405, 408, 414), (400, 399, 414), (402, 409, 410), (400, 413, 412), (406, 407, 411), (402, 401, 412), (405, 404, 411), (406, 403, 410), (336, 335, 407), (342, 414, 408), (219, 216, 400), (342, 341, 413), (220, 403, 406), (336, 410, 409), (221, 215, 406), (340, 412, 413), (428, 423, 421), (424, 419, 422), (425, 420, 421), (426, 417, 418), (425, 429, 422), (426, 427, 416), (424, 430, 418), (428, 415, 416), (260, 255, 422), (307, 425, 423), (261, 420, 422), (306, 424, 429), (262, 415, 421), (303, 304, 423), (262, 256, 416), (303, 428, 427), (433, 440, 444), (436, 439, 446), (435, 441, 442), (431, 437, 446), (431, 445, 443), (435, 434, 444), (433, 432, 443), (436, 438, 442), (317, 445, 446), (267, 264, 432), (317, 314, 443), (268, 435, 438), (315, 441, 444), (269, 263, 438), (313, 440, 443), (270, 266, 437), (462, 464, 463), (460, 462, 461), (458, 460, 459), (456, 458, 457), (454, 456, 455), (452, 454, 453), (450, 452, 451), (447, 450, 449), (9, 455, 457), (135, 452, 450), (7, 5, 451), (15, 461, 463), (134, 450, 447), (133, 447, 448), (140, 141, 464), (3, 1, 448), (11, 457, 459), (139, 140, 462), (316, 313, 472), (311, 471, 470), (315, 473, 466), (318, 470, 469), (317, 469, 467), (315, 316, 468), (313, 314, 467), (312, 466, 471), (475, 474, 17), (477, 476, 133), (33, 487, 488), (479, 486, 487), (32, 485, 486), (31, 484, 485), (478, 483, 484), (29, 483, 30), (33, 489, 480), (29, 481, 482), (498, 482, 481), (33, 479, 487), (479, 32, 486), (32, 31, 485), (31, 478, 484), (478, 30, 483), (29, 482, 483), (33, 488, 489), (29, 28, 481), (485, 493, 486), (488, 499, 489), (497, 483, 482), (487, 495, 488), (496, 484, 483), (486, 494, 487), (484, 493, 485), (494, 493, 492), (499, 491, 501), (497, 492, 496), (495, 492, 491), (498, 491, 497), (493, 496, 492), (498, 497, 482), (488, 495, 499), (497, 496, 483), (487, 494, 495), (496, 493, 484), (486, 493, 494), (499, 495, 491), (497, 491, 492), (495, 494, 492), (498, 500, 491), (491, 500, 490), (501, 491, 490)])
me_cylinder.polygons.foreach_set('use_smooth', [1, 1, 1, 1, 1, 1, 1, 1, 1, 1, 1, 1, 1, 1, 1, 1, 1, 1, 1, 1, 1, 1, 1, 1, 1, 1, 1, 1, 1, 1, 1, 1, 1, 1, 1, 1, 1, 1, 1, 1, 1, 1, 1, 1, 1, 1, 1, 1, 1, 1, 1, 1, 1, 1, 1, 1, 1, 1, 1, 1, 1, 1, 1, 1, 1, 1, 1, 1, 1, 1, 1, 1, 1, 1, 1, 1, 1, 1, 1, 1, 1, 1, 1, 1, 1, 1, 1, 1, 1, 1, 1, 1, 1, 1, 1, 1, 1, 1, 1, 1, 1, 1, 1, 1, 1, 1, 1, 1, 1, 1, 1, 1, 1, 1, 1, 1, 1, 1, 1, 1, 1, 1, 1, 1, 1, 1, 1, 0, 1, 1, 1, 1, 1, 1, 1, 1, 1, 1, 1, 1, 1, 1, 1, 1, 1, 1, 1, 1, 1, 1, 1, 1, 1, 1, 1, 1, 1, 1, 1, 1, 1, 1, 1, 1, 1, 1, 1, 1, 1, 1, 1, 1, 1, 1, 1, 1, 1, 1, 1, 1, 1, 1, 1, 1, 1, 1, 1, 1, 1, 1, 1, 1, 1, 1, 1, 1, 1, 1, 1, 1, 1, 1, 1, 1, 1, 1, 1, 1, 1, 1, 1, 1, 1, 1, 1, 1, 1, 1, 1, 1, 1, 1, 1, 1, 1, 1, 1, 1, 1, 1, 1, 1, 1, 1, 1, 1, 1, 1, 1, 1, 1, 1, 1, 1, 1, 1, 1, 1, 1, 1, 1, 1, 1, 1, 1, 1, 1, 1, 1, 1, 1, 1, 1, 1, 1, 1, 1, 1, 1, 1, 1, 1, 1, 1, 1, 1, 1, 1, 1, 1, 1, 1, 1, 1, 1, 1, 1, 1, 1, 1, 1, 1, 1, 1, 1, 1, 1, 1, 1, 1, 1, 1, 1, 1, 1, 1, 1, 1, 1, 1, 1, 1, 1, 1, 1, 1, 1, 1, 1, 1, 1, 1, 1, 1, 1, 1, 1, 1, 1, 1, 1, 1, 1, 1, 1, 1, 1, 1, 1, 1, 1, 1, 1, 1, 1, 1, 1, 1, 1, 1, 1, 1, 1, 1, 1, 1, 1, 1, 1, 1, 1, 1, 1, 1, 1, 1, 1, 1, 1, 1, 1, 1, 1, 1, 1, 1, 1, 1, 1, 1, 1, 1, 1, 1, 1, 1, 1, 1, 1, 1, 1, 1, 1, 1, 1, 1, 1, 1, 1, 1, 1, 1, 1, 1, 1, 1, 1, 1, 1, 1, 1, 1, 1, 1, 1, 1, 1, 1, 1, 1, 1, 1, 1, 1, 1, 1, 1, 1, 1, 1, 1, 1, 1, 1, 1, 1, 1, 0, 1, 1, 1, 1, 1, 1, 1, 1, 1, 1, 1, 1, 1, 1, 1, 1, 1, 1, 1, 1, 0, 0, 1, 1, 1, 1, 1, 1, 1, 1, 1, 1, 1, 1, 1, 1, 1, 1, 1, 1, 1, 1, 1, 1, 1, 1, 1, 1, 1, 1, 1, 1, 1, 1, 1, 1, 1, 1, 1, 1, 1, 1, 1, 1, 1, 1, 1, 1, 1, 1, 1, 1, 1, 1, 1, 1, 1, 1, 1, 1, 1, 1, 1, 1, 1, 1, 1, 1, 1, 1, 1, 1, 1, 1, 1, 1, 1, 1, 1, 1, 1, 1, 1, 1, 1, 1, 1, 1, 1, 1, 1, 1, 1, 1, 1, 1, 1, 1, 1, 1, 1, 1, 1, 1, 1, 1, 1, 1, 1, 1, 1, 1, 1, 1, 1, 1, 1, 1, 1, 1, 1, 1, 1, 1, 1, 1, 1, 1, 1, 0, 1, 1, 1, 1, 1, 1, 1, 1, 1, 1, 1, 1, 1, 1, 1, 1, 1, 1, 1, 1, 1, 1, 1, 1, 1, 1, 1, 1, 1, 1, 1, 1, 1, 1, 1, 1, 1, 1, 1, 1, 1, 1, 1, 1, 1, 1, 1, 1, 1, 1, 1, 1, 1, 1, 1, 1, 1, 1, 1, 1, 1, 1, 1, 1, 1, 1, 1, 1, 1, 1, 1, 1, 1, 1, 1, 1, 1, 1, 1, 1, 1, 1, 1, 1, 1, 1, 1, 1, 1, 1, 1, 1, 1, 1, 1, 1, 1, 1, 1, 1, 1, 1, 1, 1, 1, 1, 1, 1, 1, 1, 1, 1, 1, 1, 1, 1, 1, 1, 1, 1, 1, 1, 1, 1, 1, 1, 1, 1, 1, 1, 1, 1, 1, 1, 1, 1, 1, 1, 1, 1, 1, 1, 1, 1, 1, 1, 1, 1, 1, 1, 1, 1, 1, 1, 1, 1, 1, 1, 1, 1, 1, 1, 1, 1, 1, 1, 1, 1, 1, 1, 1, 1, 1, 1, 1, 1, 1, 1, 1, 1, 1, 1, 1, 1, 1, 1, 1, 1, 1, 1, 1, 1, 1, 1, 1, 1, 1, 1, 1, 1, 1, 1, 1, 1, 1, 1, 1, 1, 1, 1, 1, 1, 1, 1, 1, 1, 1, 1, 1, 1, 1, 1, 1, 1, 1, 1, 1, 1, 1, 1, 1, 1, 1, 1, 1, 1, 1, 1, 1, 1, 1, 1, 1, 1, 1, 1, 1, 1, 1, 1, 1, 1, 1, 1, 1, 1, 1, 1, 1, 1, 1, 1, 1, 1, 1, 1, 1, 1, 1, 1, 1, 1, 1, 1, 1, 1, 1, 1, 1, 1, 1, 1, 1, 1, 1, 1, 1, 1, 1, 1, 1, 1, 1, 1, 1, 1, 1, 1, 1, 1, 1, 1, 1, 0, 1, 1, 1, 1, 1, 1, 1, 1, 1, 1, 1, 1, 0, 0, 1, 1, 1, 1, 1, 1, 1, 1, 1, 1, 1, 1, 1, 1, 1, 1, 1, 1, 1, 1, 1, 1, 1, 1, 1, 1, 1, 1, 1, 1, 1, 1, 1, 1, 1, 1, 1, 1, 1, 1, 1, 1])
_k = set([(28, 29), (29, 30), (30, 478), (31, 32), (31, 478), (32, 479), (33, 479), (33, 480), (191, 196), (191, 197), (192, 195), (192, 198), (193, 195), (193, 196), (194, 197), (194, 198)])
me_cylinder.attributes.new('sharp_edge', 'BOOLEAN', 'EDGE').data.foreach_set('value', [ (min(e.vertices), max(e.vertices)) in _k for e in me_cylinder.edges])
_uv = me_cylinder.uv_layers.new(name='UVMap')
_uv.uv.foreach_set('vector', [0.4932, 0.5159, 0.4827, 0.4416, 0.4861, 0.4413, 0.5639, 0.363, 0.5735, 0.4325, 0.5722, 0.4327, 0.4815, 0.1517, 0.4828, 0.0778, 0.4862, 0.078, 0.5473, 0.585, 0.5652, 0.5077, 0.5768, 0.5789, 0.5738, 0.08598, 0.5678, 0.1574, 0.5665, 0.1573, 0.4806, 0.3684, 0.4744, 0.2962, 0.4777, 0.2962, 0.5364, 0.5111, 0.5555, 0.4349, 0.5652, 0.5077, 0.5283, 0.4377, 0.548, 0.3645, 0.5555, 0.4349, 0.5215, 0.3662, 0.5438, 0.2951, 0.548, 0.3645, 0.5639, 0.363, 0.5608, 0.2948, 0.5651, 0.3629, 0.4993, 0.5945, 0.4898, 0.5162, 0.4932, 0.5159, 0.5179, 0.2955, 0.5454, 0.2258, 0.5438, 0.2951, 0.5191, 0.225, 0.5499, 0.1558, 0.5454, 0.2258, 0.5229, 0.1539, 0.5564, 0.08386, 0.5499, 0.1558, 0.5289, 0.08159, 0.5646, 0.01418, 0.5564, 0.08386, 0.595, 0.5759, 0.5841, 0.5045, 0.5963, 0.5755, 0.4815, 0.1517, 0.4749, 0.224, 0.4781, 0.1515, 0.5827, 0.01579, 0.5751, 0.08613, 0.5738, 0.08598, 0.5595, 0.2948, 0.5624, 0.2267, 0.5608, 0.2948, 0.4861, 0.4413, 0.4773, 0.3686, 0.4806, 0.3684, 0.5828, 0.5047, 0.5735, 0.4325, 0.5841, 0.5045, 0.4902, 0.0006501, 0.4828, 0.0778, 0.4866, 0.0002419, 0.4782, 0.2241, 0.4744, 0.2962, 0.4749, 0.224, 0.5611, 0.2266, 0.5678, 0.1574, 0.5624, 0.2267, 0.4678, 0.2964, 0.4651, 0.3693, 0.4624, 0.2964, 0.5171, 0.2249, 0.4799, 0.2961, 0.4804, 0.2242, 0.5263, 0.4379, 0.4828, 0.3683, 0.5196, 0.3664, 0.5263, 0.4379, 0.4955, 0.5157, 0.4883, 0.4411, 0.5269, 0.08139, 0.4926, 0.0009544, 0.5353, 0.009829, 0.5453, 0.5854, 0.4955, 0.5157, 0.5343, 0.5114, 0.5209, 0.1538, 0.4884, 0.07813, 0.5269, 0.08139, 0.5171, 0.2249, 0.4837, 0.1518, 0.5209, 0.1538, 0.4728, 0.2963, 0.4695, 0.2239, 0.4732, 0.224, 0.4728, 0.2963, 0.4718, 0.3689, 0.469, 0.2963, 0.4756, 0.3687, 0.4772, 0.4421, 0.4718, 0.3689, 0.4759, 0.4422, 0.4651, 0.3693, 0.4706, 0.369, 0.481, 0.4418, 0.4841, 0.5167, 0.4772, 0.4421, 0.4848, 0.0001502, 0.4772, 0.07749, 0.4807, 0.0002002, 0.4938, 0.5952, 0.4841, 0.5167, 0.488, 0.5163, 0.4764, 0.1514, 0.4772, 0.07749, 0.481, 0.0777, 0.4732, 0.224, 0.4726, 0.1512, 0.4764, 0.1514, 0.4682, 0.2239, 0.4659, 0.1508, 0.4713, 0.1511, 0.4713, 0.1511, 0.4703, 0.07714, 0.4759, 0.07742, 0.4883, 0.5952, 0.4771, 0.5172, 0.4827, 0.5168, 0.4759, 0.07742, 0.4735, 0.0005495, 0.4794, 0.0002567, 0.4759, 0.4422, 0.4771, 0.5172, 0.4704, 0.4426, 0.4678, 0.2964, 0.4628, 0.2237, 0.4682, 0.2239, 0.5196, 0.3664, 0.4799, 0.2961, 0.5159, 0.2955, 0.4501, 0.001503, 0.4253, 0.07539, 0.4269, 0.003229, 0.4584, 0.5945, 0.4314, 0.5202, 0.4547, 0.5188, 0.4441, 0.1498, 0.4253, 0.07539, 0.4483, 0.07621, 0.4441, 0.1498, 0.4179, 0.2227, 0.4216, 0.1487, 0.4406, 0.2967, 0.4179, 0.2227, 0.441, 0.2232, 0.4406, 0.2967, 0.4201, 0.3717, 0.4179, 0.2971, 0.4485, 0.4443, 0.4201, 0.3717, 0.4433, 0.3705, 0.4485, 0.4443, 0.4314, 0.5202, 0.4258, 0.446, 0.4289, 0.5203, 0.4215, 0.4463, 0.4234, 0.4462, 0.4229, 0.0753, 0.4227, 0.003301, 0.4245, 0.003342, 0.4324, 0.5933, 0.4271, 0.5204, 0.4289, 0.5203, 0.4192, 0.1486, 0.4211, 0.07523, 0.4229, 0.0753, 0.4155, 0.2226, 0.4174, 0.1485, 0.4192, 0.1486, 0.4155, 0.2971, 0.4136, 0.2226, 0.4155, 0.2226, 0.4176, 0.3718, 0.4136, 0.2971, 0.4155, 0.2971, 0.4234, 0.4462, 0.4157, 0.3719, 0.4176, 0.3718, 0.4659, 0.1508, 0.4465, 0.2234, 0.4496, 0.1501, 0.4624, 0.2964, 0.4465, 0.2234, 0.4628, 0.2237, 0.4651, 0.3693, 0.446, 0.2967, 0.4624, 0.2964, 0.4704, 0.4426, 0.4488, 0.3702, 0.4651, 0.3693, 0.4704, 0.4426, 0.4602, 0.5184, 0.454, 0.4439, 0.4703, 0.07714, 0.4557, 0.001131, 0.4735, 0.0005495, 0.4823, 0.595, 0.4602, 0.5184, 0.4771, 0.5172, 0.4659, 0.1508, 0.4538, 0.07643, 0.4703, 0.07714, 0.4314, 0.5202, 0.4324, 0.5933, 0.4289, 0.5203, 0.4258, 0.446, 0.4289, 0.5203, 0.4234, 0.4462, 0.4258, 0.446, 0.4176, 0.3718, 0.4201, 0.3717, 0.4179, 0.2971, 0.4176, 0.3718, 0.4155, 0.2971, 0.4179, 0.2971, 0.4155, 0.2226, 0.4179, 0.2227, 0.4179, 0.2227, 0.4192, 0.1486, 0.4216, 0.1487, 0.4216, 0.1487, 0.4229, 0.0753, 0.4253, 0.07539, 0.4253, 0.07539, 0.4245, 0.003342, 0.4269, 0.003229, 0.4641, 0.5947, 0.4547, 0.5188, 0.4602, 0.5184, 0.454, 0.4439, 0.4547, 0.5188, 0.4485, 0.4443, 0.454, 0.4439, 0.4433, 0.3705, 0.4488, 0.3702, 0.446, 0.2967, 0.4433, 0.3705, 0.4406, 0.2967, 0.446, 0.2967, 0.441, 0.2232, 0.4465, 0.2234, 0.4465, 0.2234, 0.4441, 0.1498, 0.4496, 0.1501, 0.4496, 0.1501, 0.4483, 0.07621, 0.4538, 0.07643, 0.4538, 0.07643, 0.4501, 0.001503, 0.4557, 0.001131, 0.4732, 0.224, 0.4744, 0.2962, 0.4728, 0.2963, 0.4764, 0.1514, 0.4749, 0.224, 0.4732, 0.224, 0.481, 0.0777, 0.4781, 0.1515, 0.4764, 0.1514, 0.488, 0.5163, 0.4956, 0.595, 0.4938, 0.5952, 0.4848, 0.0001502, 0.4828, 0.0778, 0.481, 0.0777, 0.481, 0.4418, 0.4898, 0.5162, 0.488, 0.5163, 0.4756, 0.3687, 0.4827, 0.4416, 0.481, 0.4418, 0.4728, 0.2963, 0.4773, 0.3686, 0.4756, 0.3687, 0.4896, 0.5952, 0.4827, 0.5168, 0.4841, 0.5167, 0.4841, 0.5167, 0.4759, 0.4422, 0.4772, 0.4421, 0.4772, 0.4421, 0.4706, 0.369, 0.4718, 0.3689, 0.4718, 0.3689, 0.4678, 0.2964, 0.469, 0.2963, 0.469, 0.2963, 0.4682, 0.2239, 0.4695, 0.2239, 0.4726, 0.1512, 0.4682, 0.2239, 0.4713, 0.1511, 0.4772, 0.07749, 0.4713, 0.1511, 0.4759, 0.07742, 0.4772, 0.07749, 0.4794, 0.0002567, 0.4807, 0.0002002, 0.4955, 0.5157, 0.4993, 0.5945, 0.4932, 0.5159, 0.4955, 0.5157, 0.4861, 0.4413, 0.4883, 0.4411, 0.4883, 0.4411, 0.4806, 0.3684, 0.4828, 0.3683, 0.4828, 0.3683, 0.4777, 0.2962, 0.4799, 0.2961, 0.4799, 0.2961, 0.4782, 0.2241, 0.4804, 0.2242, 0.4837, 0.1518, 0.4782, 0.2241, 0.4815, 0.1517, 0.4837, 0.1518, 0.4862, 0.078, 0.4884, 0.07813, 0.4884, 0.07813, 0.4902, 0.0006501, 0.4926, 0.0009544, 0.5179, 0.2955, 0.5196, 0.3664, 0.5159, 0.2955, 0.5191, 0.225, 0.5209, 0.1538, 0.5229, 0.1539, 0.5229, 0.1539, 0.5269, 0.08139, 0.5289, 0.08159, 0.5473, 0.585, 0.5343, 0.5114, 0.5364, 0.5111, 0.5289, 0.08159, 0.5353, 0.009829, 0.5373, 0.01024, 0.5364, 0.5111, 0.5263, 0.4379, 0.5283, 0.4377, 0.5215, 0.3662, 0.5263, 0.4379, 0.5196, 0.3664, 0.5179, 0.2955, 0.5171, 0.2249, 0.5191, 0.225, 0.548, 0.3645, 0.5561, 0.4333, 0.5555, 0.4349, 0.5438, 0.2951, 0.5486, 0.3637, 0.548, 0.3645, 0.5529, 0.1561, 0.5589, 0.08651, 0.5603, 0.08432, 0.5585, 0.4345, 0.5676, 0.5049, 0.5576, 0.4331, 0.5438, 0.2951, 0.546, 0.2266, 0.5443, 0.2951, 0.5462, 0.2951, 0.55, 0.3635, 0.5457, 0.2951, 0.5454, 0.2258, 0.5506, 0.1574, 0.546, 0.2266, 0.5687, 0.01434, 0.5653, 0.0201, 0.5646, 0.01418, 0.5548, 0.2263, 0.5665, 0.1573, 0.5611, 0.2266, 0.5656, 0.4336, 0.5828, 0.5047, 0.5762, 0.5059, 0.5548, 0.2263, 0.5595, 0.2948, 0.5531, 0.2949, 0.5759, 0.01466, 0.5738, 0.08598, 0.5673, 0.08518, 0.5882, 0.5773, 0.5828, 0.5047, 0.595, 0.5759, 0.5531, 0.2949, 0.5639, 0.363, 0.5574, 0.3636, 0.5673, 0.08518, 0.5665, 0.1573, 0.5599, 0.1567, 0.5656, 0.4336, 0.5639, 0.363, 0.5722, 0.4327, 0.5462, 0.2951, 0.5535, 0.2262, 0.5519, 0.295, 0.5462, 0.2951, 0.5561, 0.3637, 0.5506, 0.3642, 0.5585, 0.4345, 0.5561, 0.3637, 0.5643, 0.4338, 0.5585, 0.4345, 0.5748, 0.5061, 0.5692, 0.507, 0.5687, 0.01434, 0.566, 0.08503, 0.5603, 0.08432, 0.5692, 0.507, 0.5869, 0.5775, 0.5809, 0.578, 0.5603, 0.08432, 0.5586, 0.1566, 0.5529, 0.1561, 0.5529, 0.1561, 0.5535, 0.2262, 0.548, 0.226, 0.8607, 0.2872, 0.7283, 0.3326, 0.7489, 0.2904, 0.5624, 0.2267, 0.6296, 0.2933, 0.5608, 0.2948, 0.5678, 0.1574, 0.684, 0.2322, 0.6475, 0.2551, 0.5841, 0.5045, 0.7972, 0.4824, 0.5963, 0.5755, 0.6296, 0.2933, 0.5651, 0.3629, 0.5608, 0.2948, 0.7341, 0.1766, 0.5678, 0.1574, 0.5751, 0.08613, 0.8607, 0.2872, 0.7863, 0.09771, 0.9998, 0.2831, 0.5748, 0.5061, 0.5882, 0.5773, 0.5869, 0.5775, 0.5643, 0.4338, 0.5762, 0.5059, 0.5748, 0.5061, 0.5561, 0.3637, 0.5656, 0.4336, 0.5643, 0.4338, 0.5519, 0.295, 0.5574, 0.3636, 0.5561, 0.3637, 0.5535, 0.2262, 0.5531, 0.2949, 0.5519, 0.295, 0.5586, 0.1566, 0.5548, 0.2263, 0.5535, 0.2262, 0.566, 0.08503, 0.5599, 0.1567, 0.5586, 0.1566, 0.5746, 0.01451, 0.5673, 0.08518, 0.566, 0.08503, 0.684, 0.2322, 0.7341, 0.1766, 0.7258, 0.2497, 0.7863, 0.09771, 0.5751, 0.08613, 0.5839, 0.01608, 0.7403, 0.4057, 0.5735, 0.4325, 0.6871, 0.3522, 0.6487, 0.3309, 0.5651, 0.3629, 0.6296, 0.2933, 0.7972, 0.4824, 0.8607, 0.2872, 0.9998, 0.2831, 0.7258, 0.2497, 0.8607, 0.2872, 0.7489, 0.2904, 0.7283, 0.3326, 0.7403, 0.4057, 0.6871, 0.3522, 0.5735, 0.4325, 0.6487, 0.3309, 0.6871, 0.3522, 0.6475, 0.2551, 0.5624, 0.2267, 0.5678, 0.1574, 0.6487, 0.3309, 0.6307, 0.2933, 0.6495, 0.3302, 0.7258, 0.2497, 0.7477, 0.2904, 0.7251, 0.2506, 0.7283, 0.3326, 0.7477, 0.2904, 0.7489, 0.2904, 0.6487, 0.3309, 0.6871, 0.351, 0.6871, 0.3522, 0.7283, 0.3326, 0.6871, 0.351, 0.7275, 0.3317, 0.6475, 0.2551, 0.6841, 0.2334, 0.6483, 0.2558, 0.6475, 0.2551, 0.6307, 0.2933, 0.6296, 0.2933, 0.7258, 0.2497, 0.6841, 0.2334, 0.684, 0.2322, 0.2222, 0.8942, 0.2219, 0.8963, 0.2229, 0.8968, 0.2221, 0.896, 0.2219, 0.893, 0.2212, 0.894, 0.2215, 0.893, 0.2216, 0.8938, 0.2222, 0.8942, 0.2234, 0.908, 0.2232, 0.8992, 0.222, 0.9007, 0.2213, 0.8936, 0.2214, 0.8925, 0.2215, 0.893, 0.2235, 0.9011, 0.2231, 0.9033, 0.2234, 0.908, 0.222, 0.9007, 0.2228, 0.8952, 0.2221, 0.896, 0.2229, 0.8968, 0.2222, 0.8999, 0.2235, 0.9011, 0.2219, 0.8919, 0.2225, 0.8925, 0.2222, 0.8909, 0.2232, 0.8931, 0.2229, 0.8941, 0.2233, 0.8957, 0.221, 0.8878, 0.2218, 0.8892, 0.2211, 0.8888, 0.2232, 0.8931, 0.222, 0.8903, 0.2227, 0.8918, 0.2214, 0.8895, 0.2215, 0.8925, 0.2216, 0.891, 0.221, 0.8932, 0.221, 0.8903, 0.221, 0.8913, 0.2219, 0.8919, 0.2215, 0.8925, 0.222, 0.8936, 0.2214, 0.8907, 0.222, 0.8903, 0.2223, 0.8913, 0.2208, 0.8867, 0.2208, 0.8862, 0.2206, 0.8857, 0.2218, 0.8901, 0.2218, 0.8877, 0.2217, 0.8883, 0.2214, 0.8882, 0.2215, 0.8879, 0.2214, 0.887, 0.2218, 0.8879, 0.2218, 0.8877, 0.222, 0.8893, 0.2218, 0.8879, 0.2211, 0.8857, 0.2216, 0.8865, 0.2214, 0.8882, 0.2209, 0.8862, 0.221, 0.8872, 0.2208, 0.8867, 0.2211, 0.8857, 0.2213, 0.8869, 0.2218, 0.8901, 0.2215, 0.8879, 0.2215, 0.8894, 0.2215, 0.883, 0.2226, 0.874, 0.2216, 0.8747, 0.2203, 0.8823, 0.2174, 0.8741, 0.2175, 0.8726, 0.2216, 0.8833, 0.2216, 0.8715, 0.2225, 0.8726, 0.2203, 0.883, 0.2174, 0.8741, 0.2202, 0.8826, 0.221, 0.883, 0.2216, 0.8715, 0.2214, 0.8834, 0.2216, 0.8833, 0.2226, 0.874, 0.2216, 0.8832, 0.221, 0.883, 0.2184, 0.8714, 0.22, 0.8711, 0.2203, 0.8823, 0.2184, 0.8714, 0.2206, 0.8826, 0.226, 0.8485, 0.2182, 0.8446, 0.2267, 0.8464, 0.2282, 0.8419, 0.2351, 0.8495, 0.2275, 0.8441, 0.2303, 0.8624, 0.233, 0.8519, 0.233, 0.8604, 0.2078, 0.8424, 0.2181, 0.8423, 0.2087, 0.8445, 0.2107, 0.8488, 0.2182, 0.8446, 0.2183, 0.8468, 0.2078, 0.8424, 0.2012, 0.8502, 0.1989, 0.848, 0.2107, 0.8488, 0.2036, 0.8526, 0.2097, 0.8467, 0.1975, 0.8573, 0.2187, 0.8799, 0.2187, 0.8849, 0.1862, 0.8563, 0.1704, 0.8909, 0.1745, 0.8549, 0.2302, 0.8362, 0.2176, 0.8285, 0.2323, 0.8304, 0.2495, 0.8548, 0.2467, 0.8379, 0.2609, 0.8528, 0.2053, 0.8367, 0.2176, 0.8285, 0.2178, 0.8342, 0.2053, 0.8367, 0.1884, 0.8392, 0.2028, 0.831, 0.2495, 0.8548, 0.2664, 0.8881, 0.242, 0.8944, 0.1862, 0.8563, 0.1884, 0.8392, 0.1937, 0.8436, 0.2302, 0.8362, 0.2467, 0.8379, 0.2419, 0.8425, 0.2518, 0.8342, 0.254, 0.6765, 0.2957, 0.6804, 0.1323, 0.8777, 0.08473, 0.6881, 0.1619, 0.8532, 0.2172, 0.8226, 0.254, 0.6765, 0.2339, 0.8253, 0.2518, 0.8342, 0.3406, 0.6866, 0.2728, 0.8504, 0.2172, 0.8226, 0.1737, 0.6766, 0.214, 0.6755, 0.1827, 0.8358, 0.1737, 0.6766, 0.2006, 0.826, 0.3024, 0.8729, 0.3406, 0.6866, 0.3911, 0.6962, 0.1827, 0.8358, 0.08473, 0.6881, 0.1311, 0.681, 0.2531, 0.5093, 0.292, 0.5044, 0.293, 0.5059, 0.2518, 0.506, 0.215, 0.5077, 0.215, 0.5069, 0.08681, 0.4892, 0.03353, 0.4741, 0.08821, 0.4856, 0.0913, 0.4775, 0.1357, 0.4949, 0.08986, 0.4811, 0.2531, 0.5093, 0.2149, 0.5092, 0.2527, 0.5084, 0.3313, 0.49, 0.2909, 0.5023, 0.2899, 0.5009, 0.3361, 0.499, 0.292, 0.5044, 0.3346, 0.4963, 0.2518, 0.506, 0.2909, 0.5023, 0.2522, 0.5069, 0.326, 0.4776, 0.2842, 0.4823, 0.3206, 0.4653, 0.1796, 0.4937, 0.216, 0.4906, 0.2155, 0.4988, 0.1796, 0.4937, 0.1444, 0.473, 0.1817, 0.4849, 0.326, 0.4776, 0.3673, 0.4365, 0.3797, 0.452, 0.09762, 0.4629, 0.1444, 0.473, 0.1405, 0.4832, 0.2506, 0.4974, 0.2842, 0.4823, 0.287, 0.4916, 0.09762, 0.4629, 0.0495, 0.4112, 0.104, 0.4484, 0.2506, 0.4974, 0.216, 0.4906, 0.2495, 0.4888, 0.1508, 0.3409, 0.1604, 0.391, 0.1603, 0.3928, 0.2415, 0.4508, 0.2192, 0.4537, 0.241, 0.4482, 0.2779, 0.4167, 0.2624, 0.4387, 0.2762, 0.4148, 0.1961, 0.4464, 0.2192, 0.4537, 0.2188, 0.4554, 0.1737, 0.4284, 0.1971, 0.4446, 0.1961, 0.4464, 0.2925, 0.3825, 0.2762, 0.4148, 0.2813, 0.3785, 0.1603, 0.3928, 0.1727, 0.4278, 0.1737, 0.4284, 0.2626, 0.4401, 0.241, 0.4482, 0.2624, 0.4387, 0.2216, 0.891, 0.2218, 0.8901, 0.2215, 0.8894, 0.2214, 0.8881, 0.2208, 0.8867, 0.2213, 0.8869, 0.2211, 0.8883, 0.2214, 0.8882, 0.221, 0.8872, 0.2214, 0.8881, 0.2218, 0.8879, 0.222, 0.8893, 0.2222, 0.8909, 0.2218, 0.8879, 0.222, 0.8893, 0.2216, 0.891, 0.2214, 0.8882, 0.2214, 0.8895, 0.2222, 0.8909, 0.2218, 0.8901, 0.2219, 0.8919, 0.2211, 0.8883, 0.2208, 0.8867, 0.221, 0.8878, 0.237, 0.8471, 0.2302, 0.8362, 0.2419, 0.8425, 0.1989, 0.848, 0.1862, 0.8563, 0.1937, 0.8436, 0.2187, 0.8849, 0.2495, 0.8548, 0.242, 0.8944, 0.1989, 0.848, 0.2053, 0.8367, 0.2078, 0.8424, 0.218, 0.84, 0.2053, 0.8367, 0.2178, 0.8342, 0.237, 0.8471, 0.2495, 0.8548, 0.2386, 0.8563, 0.218, 0.84, 0.2302, 0.8362, 0.2282, 0.8419, 0.2187, 0.8849, 0.1862, 0.8563, 0.1975, 0.8573, 0.215, 0.5069, 0.2506, 0.4974, 0.2518, 0.506, 0.03221, 0.4546, 0.09762, 0.4629, 0.0913, 0.4775, 0.2899, 0.5009, 0.2506, 0.4974, 0.287, 0.4916, 0.1367, 0.4933, 0.09762, 0.4629, 0.1405, 0.4832, 0.3826, 0.4716, 0.326, 0.4776, 0.3797, 0.452, 0.1367, 0.4933, 0.1796, 0.4937, 0.1774, 0.5026, 0.215, 0.5069, 0.1796, 0.4937, 0.2155, 0.4988, 0.2899, 0.5009, 0.326, 0.4776, 0.3313, 0.49, 0.1737, 0.6766, 0.2148, 0.51, 0.214, 0.6755, 0.3406, 0.6866, 0.293, 0.5059, 0.3361, 0.499, 0.254, 0.6765, 0.2148, 0.51, 0.2531, 0.5093, 0.08473, 0.6881, 0.03395, 0.4831, 0.08681, 0.4892, 0.254, 0.6765, 0.293, 0.5059, 0.2957, 0.6804, 0.08473, 0.6881, 0.1336, 0.499, 0.1311, 0.681, 0.3406, 0.6866, 0.3846, 0.4937, 0.3911, 0.6962, 0.1737, 0.6766, 0.1336, 0.499, 0.1758, 0.5058, 0.104, 0.4484, 0.1445, 0.4719, 0.1444, 0.473, 0.3173, 0.4567, 0.3574, 0.4241, 0.3181, 0.4591, 0.3206, 0.4653, 0.2837, 0.4811, 0.3198, 0.4628, 0.1062, 0.4373, 0.1454, 0.4694, 0.1059, 0.4404, 0.2495, 0.4888, 0.2837, 0.4811, 0.2842, 0.4823, 0.2484, 0.4852, 0.2828, 0.4787, 0.2487, 0.486, 0.1817, 0.4849, 0.2161, 0.49, 0.216, 0.4906, 0.1062, 0.4373, 0.06053, 0.3933, 0.06504, 0.3844, 0.2028, 0.831, 0.2174, 0.8266, 0.2176, 0.8285, 0.2006, 0.826, 0.1846, 0.8369, 0.1827, 0.8358, 0.2028, 0.831, 0.1866, 0.8382, 0.2021, 0.8294, 0.2728, 0.8504, 0.2906, 0.8782, 0.2689, 0.8511, 0.1745, 0.8549, 0.1578, 0.8868, 0.1704, 0.8544, 0.1619, 0.8532, 0.1846, 0.8369, 0.166, 0.8537, 0.2609, 0.8528, 0.2783, 0.8834, 0.2664, 0.8881, 0.2339, 0.8253, 0.2502, 0.8354, 0.2334, 0.8269, 0.2226, 0.874, 0.2311, 0.8543, 0.2303, 0.8624, 0.2216, 0.8715, 0.2183, 0.8468, 0.226, 0.8485, 0.2174, 0.8741, 0.2163, 0.8707, 0.2067, 0.863, 0.2216, 0.8715, 0.2311, 0.8543, 0.2225, 0.8726, 0.2174, 0.8741, 0.2057, 0.8548, 0.2175, 0.8726, 0.2226, 0.874, 0.221, 0.8704, 0.2216, 0.8747, 0.2184, 0.8714, 0.2057, 0.8548, 0.2107, 0.8488, 0.2184, 0.8714, 0.2183, 0.8468, 0.22, 0.8711, 0.2206, 0.8857, 0.2208, 0.8846, 0.2211, 0.8857, 0.2202, 0.8826, 0.2205, 0.8835, 0.2203, 0.8836, 0.2214, 0.887, 0.2215, 0.8863, 0.2214, 0.8857, 0.2214, 0.8834, 0.2215, 0.8848, 0.2215, 0.885, 0.2217, 0.8883, 0.2215, 0.8863, 0.2215, 0.8879, 0.2202, 0.8826, 0.2208, 0.8841, 0.2203, 0.883, 0.2216, 0.8865, 0.2216, 0.8861, 0.2218, 0.8877, 0.2216, 0.8865, 0.2208, 0.8846, 0.2212, 0.8852, 0.2213, 0.8929, 0.2214, 0.8907, 0.2214, 0.8925, 0.2232, 0.8992, 0.2222, 0.8972, 0.2213, 0.8957, 0.2214, 0.8925, 0.2223, 0.8913, 0.2216, 0.8938, 0.2219, 0.893, 0.221, 0.8932, 0.221, 0.8913, 0.2216, 0.8938, 0.2232, 0.8931, 0.2219, 0.8963, 0.2219, 0.8963, 0.2233, 0.8957, 0.2222, 0.8999, 0.2228, 0.8952, 0.2213, 0.8957, 0.221, 0.8932, 0.2231, 0.9033, 0.2233, 0.8957, 0.2222, 0.8972, 0.2097, 0.8467, 0.2181, 0.8423, 0.2182, 0.8446, 0.2097, 0.8467, 0.2012, 0.8502, 0.2087, 0.8445, 0.233, 0.8604, 0.2187, 0.8799, 0.219, 0.875, 0.2038, 0.8611, 0.2012, 0.8502, 0.2036, 0.8526, 0.2267, 0.8464, 0.2351, 0.8495, 0.233, 0.8519, 0.2038, 0.8611, 0.2187, 0.8799, 0.2005, 0.8593, 0.2267, 0.8464, 0.2181, 0.8423, 0.2275, 0.8441, 0.233, 0.8604, 0.2351, 0.8495, 0.2359, 0.8585, 0.2386, 0.8563, 0.2351, 0.8495, 0.237, 0.8471, 0.2067, 0.863, 0.2184, 0.875, 0.2038, 0.8611, 0.1975, 0.8573, 0.2012, 0.8502, 0.2005, 0.8593, 0.226, 0.8485, 0.233, 0.8519, 0.2311, 0.8543, 0.2282, 0.8419, 0.2181, 0.8423, 0.218, 0.84, 0.2067, 0.863, 0.2036, 0.8526, 0.2057, 0.8548, 0.2386, 0.8563, 0.2187, 0.8799, 0.2359, 0.8585, 0.2303, 0.8624, 0.219, 0.875, 0.221, 0.8704, 0.1866, 0.8382, 0.166, 0.8537, 0.1846, 0.8369, 0.2783, 0.8834, 0.2689, 0.8511, 0.2906, 0.8782, 0.1866, 0.8382, 0.2013, 0.8276, 0.2021, 0.8294, 0.2174, 0.8266, 0.2013, 0.8276, 0.2173, 0.8245, 0.2484, 0.8368, 0.2689, 0.8511, 0.2647, 0.8521, 0.2174, 0.8266, 0.2334, 0.8269, 0.2328, 0.8288, 0.1578, 0.8868, 0.166, 0.8537, 0.1704, 0.8544, 0.2484, 0.8368, 0.2334, 0.8269, 0.2502, 0.8354, 0.2006, 0.826, 0.2173, 0.8245, 0.2013, 0.8276, 0.2323, 0.8304, 0.2484, 0.8368, 0.2467, 0.8379, 0.2728, 0.8504, 0.2502, 0.8354, 0.2518, 0.8342, 0.2609, 0.8528, 0.2484, 0.8368, 0.2647, 0.8521, 0.2339, 0.8253, 0.2173, 0.8245, 0.2172, 0.8226, 0.1745, 0.8549, 0.1866, 0.8382, 0.1884, 0.8392, 0.1619, 0.8532, 0.1449, 0.8823, 0.1323, 0.8777, 0.2323, 0.8304, 0.2174, 0.8266, 0.2328, 0.8288, 0.2221, 0.8954, 0.2225, 0.8925, 0.222, 0.8936, 0.2212, 0.892, 0.2215, 0.8925, 0.2213, 0.8908, 0.2227, 0.8918, 0.2225, 0.8925, 0.2229, 0.8941, 0.2227, 0.8918, 0.2218, 0.8892, 0.2224, 0.8906, 0.2212, 0.892, 0.221, 0.8893, 0.221, 0.8903, 0.2212, 0.8897, 0.2218, 0.8892, 0.222, 0.8903, 0.2221, 0.8954, 0.2215, 0.8925, 0.2214, 0.8941, 0.2212, 0.8897, 0.221, 0.8893, 0.2211, 0.8888, 0.221, 0.8932, 0.2214, 0.8941, 0.2212, 0.892, 0.2214, 0.8895, 0.221, 0.8893, 0.2213, 0.8908, 0.2222, 0.8972, 0.2229, 0.8941, 0.2221, 0.8954, 0.221, 0.8878, 0.221, 0.8893, 0.2211, 0.8883, 0.2214, 0.8907, 0.2209, 0.8902, 0.2212, 0.8897, 0.222, 0.8893, 0.2218, 0.8892, 0.2214, 0.8881, 0.2222, 0.8972, 0.2214, 0.8941, 0.2213, 0.8957, 0.222, 0.8893, 0.2225, 0.8925, 0.2224, 0.8906, 0.2208, 0.8846, 0.2209, 0.8839, 0.2212, 0.8852, 0.2216, 0.8861, 0.2209, 0.8839, 0.2213, 0.8845, 0.2215, 0.8863, 0.2215, 0.8845, 0.2214, 0.8857, 0.2216, 0.8861, 0.2215, 0.885, 0.2216, 0.8867, 0.2209, 0.8851, 0.2203, 0.8836, 0.2205, 0.8846, 0.2215, 0.8863, 0.2215, 0.885, 0.2215, 0.8848, 0.2208, 0.8846, 0.2203, 0.8836, 0.2205, 0.8835, 0.2209, 0.8851, 0.2215, 0.8845, 0.221, 0.8841, 0.2216, 0.8832, 0.221, 0.8841, 0.2215, 0.8845, 0.2206, 0.8826, 0.2205, 0.8835, 0.2203, 0.8823, 0.2217, 0.8883, 0.2216, 0.8861, 0.2216, 0.8867, 0.2206, 0.8826, 0.2213, 0.8845, 0.2209, 0.8839, 0.2214, 0.887, 0.2209, 0.8851, 0.2209, 0.8862, 0.2216, 0.8832, 0.2215, 0.8848, 0.2216, 0.8833, 0.2206, 0.8857, 0.2209, 0.8851, 0.2205, 0.8846, 0.2214, 0.8834, 0.2213, 0.8845, 0.221, 0.883, 0.1763, 0.505, 0.1357, 0.4949, 0.1769, 0.5034, 0.3346, 0.4963, 0.3829, 0.4788, 0.3837, 0.4867, 0.08821, 0.4856, 0.1357, 0.4949, 0.1345, 0.4973, 0.2527, 0.5084, 0.2909, 0.5023, 0.292, 0.5044, 0.08821, 0.4856, 0.03319, 0.4641, 0.08986, 0.4811, 0.2527, 0.5084, 0.215, 0.5077, 0.2522, 0.5069, 0.3346, 0.4963, 0.2909, 0.5023, 0.3328, 0.4927, 0.1763, 0.505, 0.215, 0.5077, 0.2149, 0.5092, 0.3313, 0.49, 0.3829, 0.4788, 0.3328, 0.4927, 0.08681, 0.4892, 0.1345, 0.4973, 0.1336, 0.499, 0.0913, 0.4775, 0.03319, 0.4641, 0.03221, 0.4546, 0.3361, 0.499, 0.3837, 0.4867, 0.3846, 0.4937, 0.1774, 0.5026, 0.1357, 0.4949, 0.1367, 0.4933, 0.1758, 0.5058, 0.1345, 0.4973, 0.1763, 0.505, 0.1774, 0.5026, 0.215, 0.5077, 0.1769, 0.5034, 0.1758, 0.5058, 0.2149, 0.5092, 0.2148, 0.51, 0.2492, 0.488, 0.2828, 0.4787, 0.2837, 0.4811, 0.1044, 0.4451, 0.1454, 0.4694, 0.1445, 0.4719, 0.3198, 0.4628, 0.3574, 0.4241, 0.363, 0.4309, 0.1822, 0.4842, 0.1454, 0.4694, 0.1829, 0.4823, 0.1822, 0.4842, 0.2163, 0.4883, 0.2161, 0.49, 0.3198, 0.4628, 0.2828, 0.4787, 0.3181, 0.4591, 0.2492, 0.488, 0.2163, 0.4883, 0.2487, 0.486, 0.1044, 0.4451, 0.06053, 0.3933, 0.1059, 0.4404, 0.1833, 0.4817, 0.1454, 0.4694, 0.1456, 0.4684, 0.2495, 0.4888, 0.2161, 0.49, 0.2492, 0.488, 0.1833, 0.4817, 0.2163, 0.4883, 0.1829, 0.4823, 0.3206, 0.4653, 0.363, 0.4309, 0.3673, 0.4365, 0.3173, 0.4567, 0.2828, 0.4787, 0.2824, 0.4777, 0.104, 0.4484, 0.05409, 0.403, 0.1044, 0.4451, 0.2484, 0.4852, 0.2163, 0.4883, 0.2164, 0.4878, 0.1817, 0.4849, 0.1445, 0.4719, 0.1822, 0.4842, 0.5574, 0.08634, 0.5666, 0.02033, 0.5589, 0.08651, 0.5506, 0.1574, 0.5589, 0.08651, 0.552, 0.1575, 0.546, 0.2266, 0.552, 0.1575, 0.5474, 0.2267, 0.5443, 0.2951, 0.5474, 0.2267, 0.5457, 0.2951, 0.5486, 0.3637, 0.5457, 0.2951, 0.55, 0.3635, 0.5561, 0.4333, 0.55, 0.3635, 0.5576, 0.4331, 0.5661, 0.5051, 0.5576, 0.4331, 0.5676, 0.5049, 0.5772, 0.5725, 0.5676, 0.5049, 0.5786, 0.5723, 0.5462, 0.2951, 0.5474, 0.2267, 0.548, 0.226, 0.5555, 0.4349, 0.5661, 0.5051, 0.5652, 0.5077, 0.5506, 0.3642, 0.5576, 0.4331, 0.55, 0.3635, 0.5603, 0.08432, 0.5666, 0.02033, 0.5687, 0.01434, 0.5652, 0.5077, 0.5772, 0.5725, 0.5768, 0.5789, 0.5768, 0.5789, 0.5786, 0.5723, 0.5809, 0.578, 0.5564, 0.08386, 0.5653, 0.0201, 0.5574, 0.08634, 0.5692, 0.507, 0.5786, 0.5723, 0.5676, 0.5049, 0.548, 0.226, 0.552, 0.1575, 0.5529, 0.1561, 0.5499, 0.1558, 0.5574, 0.08634, 0.5506, 0.1574, 0.2192, 0.4537, 0.2262, 0.4055, 0.241, 0.4482, 0.241, 0.4482, 0.2262, 0.4055, 0.2624, 0.4387, 0.2624, 0.4387, 0.2262, 0.4055, 0.2762, 0.4148, 0.2762, 0.4148, 0.2262, 0.4055, 0.2813, 0.3785, 0.1687, 0.3316, 0.2262, 0.4055, 0.1604, 0.391, 0.1604, 0.391, 0.2262, 0.4055, 0.1727, 0.4278, 0.1727, 0.4278, 0.2262, 0.4055, 0.1971, 0.4446, 0.1971, 0.4446, 0.2262, 0.4055, 0.2192, 0.4537, 0.2824, 0.4777, 0.2415, 0.4508, 0.2626, 0.4401, 0.1062, 0.4373, 0.1737, 0.4284, 0.1456, 0.4684, 0.3173, 0.4567, 0.2925, 0.3825, 0.3533, 0.4181, 0.1456, 0.4684, 0.1961, 0.4464, 0.1833, 0.4817, 0.1833, 0.4817, 0.2188, 0.4554, 0.2164, 0.4878, 0.3173, 0.4567, 0.2626, 0.4401, 0.2779, 0.4167, 0.2484, 0.4852, 0.2188, 0.4554, 0.2415, 0.4508, 0.06504, 0.3844, 0.1603, 0.3928, 0.1062, 0.4373, 0.565, 0.005219, 0.5687, 0.01434, 0.5646, 0.01418, 0.583, 0.5869, 0.5768, 0.5789, 0.5809, 0.578, 0.4932, 0.5159, 0.4898, 0.5162, 0.4827, 0.4416, 0.5639, 0.363, 0.5651, 0.3629, 0.5735, 0.4325, 0.4815, 0.1517, 0.4781, 0.1515, 0.4828, 0.0778, 0.5473, 0.585, 0.5364, 0.5111, 0.5652, 0.5077, 0.5738, 0.08598, 0.5751, 0.08613, 0.5678, 0.1574, 0.4806, 0.3684, 0.4773, 0.3686, 0.4744, 0.2962, 0.5364, 0.5111, 0.5283, 0.4377, 0.5555, 0.4349, 0.5283, 0.4377, 0.5215, 0.3662, 0.548, 0.3645, 0.5215, 0.3662, 0.5179, 0.2955, 0.5438, 0.2951, 0.5639, 0.363, 0.5595, 0.2948, 0.5608, 0.2948, 0.4993, 0.5945, 0.4956, 0.595, 0.4898, 0.5162, 0.5179, 0.2955, 0.5191, 0.225, 0.5454, 0.2258, 0.5191, 0.225, 0.5229, 0.1539, 0.5499, 0.1558, 0.5229, 0.1539, 0.5289, 0.08159, 0.5564, 0.08386, 0.5289, 0.08159, 0.5373, 0.01024, 0.5646, 0.01418, 0.595, 0.5759, 0.5828, 0.5047, 0.5841, 0.5045, 0.4815, 0.1517, 0.4782, 0.2241, 0.4749, 0.224, 0.5827, 0.01579, 0.5839, 0.01608, 0.5751, 0.08613, 0.5595, 0.2948, 0.5611, 0.2266, 0.5624, 0.2267, 0.4861, 0.4413, 0.4827, 0.4416, 0.4773, 0.3686, 0.5828, 0.5047, 0.5722, 0.4327, 0.5735, 0.4325, 0.4902, 0.0006501, 0.4862, 0.078, 0.4828, 0.0778, 0.4782, 0.2241, 0.4777, 0.2962, 0.4744, 0.2962, 0.5611, 0.2266, 0.5665, 0.1573, 0.5678, 0.1574, 0.4678, 0.2964, 0.4706, 0.369, 0.4651, 0.3693, 0.5171, 0.2249, 0.5159, 0.2955, 0.4799, 0.2961, 0.5263, 0.4379, 0.4883, 0.4411, 0.4828, 0.3683, 0.5263, 0.4379, 0.5343, 0.5114, 0.4955, 0.5157, 0.5269, 0.08139, 0.4884, 0.07813, 0.4926, 0.0009544, 0.5453, 0.5854, 0.5017, 0.5942, 0.4955, 0.5157, 0.5209, 0.1538, 0.4837, 0.1518, 0.4884, 0.07813, 0.5171, 0.2249, 0.4804, 0.2242, 0.4837, 0.1518, 0.4728, 0.2963, 0.469, 0.2963, 0.4695, 0.2239, 0.4728, 0.2963, 0.4756, 0.3687, 0.4718, 0.3689, 0.4756, 0.3687, 0.481, 0.4418, 0.4772, 0.4421, 0.4759, 0.4422, 0.4704, 0.4426, 0.4651, 0.3693, 0.481, 0.4418, 0.488, 0.5163, 0.4841, 0.5167, 0.4848, 0.0001502, 0.481, 0.0777, 0.4772, 0.07749, 0.4938, 0.5952, 0.4896, 0.5952, 0.4841, 0.5167, 0.4764, 0.1514, 0.4726, 0.1512, 0.4772, 0.07749, 0.4732, 0.224, 0.4695, 0.2239, 0.4726, 0.1512, 0.4682, 0.2239, 0.4628, 0.2237, 0.4659, 0.1508, 0.4713, 0.1511, 0.4659, 0.1508, 0.4703, 0.07714, 0.4883, 0.5952, 0.4823, 0.595, 0.4771, 0.5172, 0.4759, 0.07742, 0.4703, 0.07714, 0.4735, 0.0005495, 0.4759, 0.4422, 0.4827, 0.5168, 0.4771, 0.5172, 0.4678, 0.2964, 0.4624, 0.2964, 0.4628, 0.2237, 0.5196, 0.3664, 0.4828, 0.3683, 0.4799, 0.2961, 0.4501, 0.001503, 0.4483, 0.07621, 0.4253, 0.07539, 0.4584, 0.5945, 0.4348, 0.5934, 0.4314, 0.5202, 0.4441, 0.1498, 0.4216, 0.1487, 0.4253, 0.07539, 0.4441, 0.1498, 0.441, 0.2232, 0.4179, 0.2227, 0.4406, 0.2967, 0.4179, 0.2971, 0.4179, 0.2227, 0.4406, 0.2967, 0.4433, 0.3705, 0.4201, 0.3717, 0.4485, 0.4443, 0.4258, 0.446, 0.4201, 0.3717, 0.4485, 0.4443, 0.4547, 0.5188, 0.4314, 0.5202, 0.4289, 0.5203, 0.4271, 0.5204, 0.4215, 0.4463, 0.4229, 0.0753, 0.4211, 0.07523, 0.4227, 0.003301, 0.4324, 0.5933, 0.4306, 0.5934, 0.4271, 0.5204, 0.4192, 0.1486, 0.4174, 0.1485, 0.4211, 0.07523, 0.4155, 0.2226, 0.4136, 0.2226, 0.4174, 0.1485, 0.4155, 0.2971, 0.4136, 0.2971, 0.4136, 0.2226, 0.4176, 0.3718, 0.4157, 0.3719, 0.4136, 0.2971, 0.4234, 0.4462, 0.4215, 0.4463, 0.4157, 0.3719, 0.4659, 0.1508, 0.4628, 0.2237, 0.4465, 0.2234, 0.4624, 0.2964, 0.446, 0.2967, 0.4465, 0.2234, 0.4651, 0.3693, 0.4488, 0.3702, 0.446, 0.2967, 0.4704, 0.4426, 0.454, 0.4439, 0.4488, 0.3702, 0.4704, 0.4426, 0.4771, 0.5172, 0.4602, 0.5184, 0.4703, 0.07714, 0.4538, 0.07643, 0.4557, 0.001131, 0.4823, 0.595, 0.4641, 0.5947, 0.4602, 0.5184, 0.4659, 0.1508, 0.4496, 0.1501, 0.4538, 0.07643, 0.4314, 0.5202, 0.4348, 0.5934, 0.4324, 0.5933, 0.4258, 0.446, 0.4314, 0.5202, 0.4289, 0.5203, 0.4258, 0.446, 0.4234, 0.4462, 0.4176, 0.3718, 0.4179, 0.2971, 0.4201, 0.3717, 0.4176, 0.3718, 0.4179, 0.2971, 0.4155, 0.2971, 0.4155, 0.2226, 0.4179, 0.2227, 0.4155, 0.2226, 0.4192, 0.1486, 0.4216, 0.1487, 0.4192, 0.1486, 0.4229, 0.0753, 0.4253, 0.07539, 0.4229, 0.0753, 0.4245, 0.003342, 0.4641, 0.5947, 0.4584, 0.5945, 0.4547, 0.5188, 0.454, 0.4439, 0.4602, 0.5184, 0.4547, 0.5188, 0.454, 0.4439, 0.4485, 0.4443, 0.4433, 0.3705, 0.446, 0.2967, 0.4488, 0.3702, 0.4433, 0.3705, 0.446, 0.2967, 0.4406, 0.2967, 0.441, 0.2232, 0.4465, 0.2234, 0.441, 0.2232, 0.4441, 0.1498, 0.4496, 0.1501, 0.4441, 0.1498, 0.4483, 0.07621, 0.4538, 0.07643, 0.4483, 0.07621, 0.4501, 0.001503, 0.4732, 0.224, 0.4749, 0.224, 0.4744, 0.2962, 0.4764, 0.1514, 0.4781, 0.1515, 0.4749, 0.224, 0.481, 0.0777, 0.4828, 0.0778, 0.4781, 0.1515, 0.488, 0.5163, 0.4898, 0.5162, 0.4956, 0.595, 0.4848, 0.0001502, 0.4866, 0.0002419, 0.4828, 0.0778, 0.481, 0.4418, 0.4827, 0.4416, 0.4898, 0.5162, 0.4756, 0.3687, 0.4773, 0.3686, 0.4827, 0.4416, 0.4728, 0.2963, 0.4744, 0.2962, 0.4773, 0.3686, 0.4896, 0.5952, 0.4883, 0.5952, 0.4827, 0.5168, 0.4841, 0.5167, 0.4827, 0.5168, 0.4759, 0.4422, 0.4772, 0.4421, 0.4759, 0.4422, 0.4706, 0.369, 0.4718, 0.3689, 0.4706, 0.369, 0.4678, 0.2964, 0.469, 0.2963, 0.4678, 0.2964, 0.4682, 0.2239, 0.4726, 0.1512, 0.4695, 0.2239, 0.4682, 0.2239, 0.4772, 0.07749, 0.4726, 0.1512, 0.4713, 0.1511, 0.4772, 0.07749, 0.4759, 0.07742, 0.4794, 0.0002567, 0.4955, 0.5157, 0.5017, 0.5942, 0.4993, 0.5945, 0.4955, 0.5157, 0.4932, 0.5159, 0.4861, 0.4413, 0.4883, 0.4411, 0.4861, 0.4413, 0.4806, 0.3684, 0.4828, 0.3683, 0.4806, 0.3684, 0.4777, 0.2962, 0.4799, 0.2961, 0.4777, 0.2962, 0.4782, 0.2241, 0.4837, 0.1518, 0.4804, 0.2242, 0.4782, 0.2241, 0.4837, 0.1518, 0.4815, 0.1517, 0.4862, 0.078, 0.4884, 0.07813, 0.4862, 0.078, 0.4902, 0.0006501, 0.5179, 0.2955, 0.5215, 0.3662, 0.5196, 0.3664, 0.5191, 0.225, 0.5171, 0.2249, 0.5209, 0.1538, 0.5229, 0.1539, 0.5209, 0.1538, 0.5269, 0.08139, 0.5473, 0.585, 0.5453, 0.5854, 0.5343, 0.5114, 0.5289, 0.08159, 0.5269, 0.08139, 0.5353, 0.009829, 0.5364, 0.5111, 0.5343, 0.5114, 0.5263, 0.4379, 0.5215, 0.3662, 0.5283, 0.4377, 0.5263, 0.4379, 0.5179, 0.2955, 0.5159, 0.2955, 0.5171, 0.2249, 0.548, 0.3645, 0.5486, 0.3637, 0.5561, 0.4333, 0.5438, 0.2951, 0.5443, 0.2951, 0.5486, 0.3637, 0.5529, 0.1561, 0.552, 0.1575, 0.5589, 0.08651, 0.5585, 0.4345, 0.5692, 0.507, 0.5676, 0.5049, 0.5438, 0.2951, 0.5454, 0.2258, 0.546, 0.2266, 0.5462, 0.2951, 0.5506, 0.3642, 0.55, 0.3635, 0.5454, 0.2258, 0.5499, 0.1558, 0.5506, 0.1574, 0.5687, 0.01434, 0.5666, 0.02033, 0.5653, 0.0201, 0.5548, 0.2263, 0.5599, 0.1567, 0.5665, 0.1573, 0.5656, 0.4336, 0.5722, 0.4327, 0.5828, 0.5047, 0.5548, 0.2263, 0.5611, 0.2266, 0.5595, 0.2948, 0.5759, 0.01466, 0.5827, 0.01579, 0.5738, 0.08598, 0.5882, 0.5773, 0.5762, 0.5059, 0.5828, 0.5047, 0.5531, 0.2949, 0.5595, 0.2948, 0.5639, 0.363, 0.5673, 0.08518, 0.5738, 0.08598, 0.5665, 0.1573, 0.5656, 0.4336, 0.5574, 0.3636, 0.5639, 0.363, 0.5462, 0.2951, 0.548, 0.226, 0.5535, 0.2262, 0.5462, 0.2951, 0.5519, 0.295, 0.5561, 0.3637, 0.5585, 0.4345, 0.5506, 0.3642, 0.5561, 0.3637, 0.5585, 0.4345, 0.5643, 0.4338, 0.5748, 0.5061, 0.5687, 0.01434, 0.5746, 0.01451, 0.566, 0.08503, 0.5692, 0.507, 0.5748, 0.5061, 0.5869, 0.5775, 0.5603, 0.08432, 0.566, 0.08503, 0.5586, 0.1566, 0.5529, 0.1561, 0.5586, 0.1566, 0.5535, 0.2262, 0.8607, 0.2872, 0.7403, 0.4057, 0.7283, 0.3326, 0.5841, 0.5045, 0.7403, 0.4057, 0.7972, 0.4824, 0.7341, 0.1766, 0.684, 0.2322, 0.5678, 0.1574, 0.8607, 0.2872, 0.7341, 0.1766, 0.7863, 0.09771, 0.5748, 0.5061, 0.5762, 0.5059, 0.5882, 0.5773, 0.5643, 0.4338, 0.5656, 0.4336, 0.5762, 0.5059, 0.5561, 0.3637, 0.5574, 0.3636, 0.5656, 0.4336, 0.5519, 0.295, 0.5531, 0.2949, 0.5574, 0.3636, 0.5535, 0.2262, 0.5548, 0.2263, 0.5531, 0.2949, 0.5586, 0.1566, 0.5599, 0.1567, 0.5548, 0.2263, 0.566, 0.08503, 0.5673, 0.08518, 0.5599, 0.1567, 0.5746, 0.01451, 0.5759, 0.01466, 0.5673, 0.08518, 0.7863, 0.09771, 0.7341, 0.1766, 0.5751, 0.08613, 0.7403, 0.4057, 0.5841, 0.5045, 0.5735, 0.4325, 0.6487, 0.3309, 0.5735, 0.4325, 0.5651, 0.3629, 0.7972, 0.4824, 0.7403, 0.4057, 0.8607, 0.2872, 0.7258, 0.2497, 0.7341, 0.1766, 0.8607, 0.2872, 0.6475, 0.2551, 0.6296, 0.2933, 0.5624, 0.2267, 0.6487, 0.3309, 0.6296, 0.2933, 0.6307, 0.2933, 0.7258, 0.2497, 0.7489, 0.2904, 0.7477, 0.2904, 0.7283, 0.3326, 0.7275, 0.3317, 0.7477, 0.2904, 0.6487, 0.3309, 0.6495, 0.3302, 0.6871, 0.351, 0.7283, 0.3326, 0.6871, 0.3522, 0.6871, 0.351, 0.6475, 0.2551, 0.684, 0.2322, 0.6841, 0.2334, 0.6475, 0.2551, 0.6483, 0.2558, 0.6307, 0.2933, 0.7258, 0.2497, 0.7251, 0.2506, 0.6841, 0.2334, 0.2222, 0.8942, 0.2216, 0.8938, 0.2219, 0.8963, 0.2221, 0.896, 0.2228, 0.8952, 0.2219, 0.893, 0.2215, 0.893, 0.2214, 0.8925, 0.2216, 0.8938, 0.2234, 0.908, 0.2231, 0.9033, 0.2232, 0.8992, 0.2213, 0.8936, 0.2213, 0.8929, 0.2214, 0.8925, 0.2235, 0.9011, 0.2222, 0.8999, 0.2231, 0.9033, 0.222, 0.9007, 0.2232, 0.8992, 0.2228, 0.8952, 0.2229, 0.8968, 0.2219, 0.8963, 0.2222, 0.8999, 0.2219, 0.8919, 0.222, 0.8936, 0.2225, 0.8925, 0.2232, 0.8931, 0.2227, 0.8918, 0.2229, 0.8941, 0.221, 0.8878, 0.2214, 0.8881, 0.2218, 0.8892, 0.2232, 0.8931, 0.2223, 0.8913, 0.222, 0.8903, 0.2214, 0.8895, 0.2213, 0.8908, 0.2215, 0.8925, 0.221, 0.8932, 0.2212, 0.892, 0.221, 0.8903, 0.2219, 0.8919, 0.2216, 0.891, 0.2215, 0.8925, 0.2214, 0.8907, 0.2212, 0.8897, 0.222, 0.8903, 0.2208, 0.8867, 0.2209, 0.8872, 0.2208, 0.8862, 0.2218, 0.8901, 0.222, 0.8893, 0.2218, 0.8877, 0.2214, 0.8882, 0.2215, 0.8894, 0.2215, 0.8879, 0.2218, 0.8879, 0.2216, 0.8865, 0.2218, 0.8877, 0.2218, 0.8879, 0.2213, 0.8869, 0.2211, 0.8857, 0.2214, 0.8882, 0.2214, 0.887, 0.2209, 0.8862, 0.2208, 0.8867, 0.2206, 0.8857, 0.2211, 0.8857, 0.2218, 0.8901, 0.2217, 0.8883, 0.2215, 0.8879, 0.2215, 0.883, 0.2216, 0.8832, 0.2226, 0.874, 0.2203, 0.8823, 0.2202, 0.8826, 0.2174, 0.8741, 0.2216, 0.8833, 0.2214, 0.8834, 0.2216, 0.8715, 0.2203, 0.883, 0.2185, 0.875, 0.2174, 0.8741, 0.221, 0.883, 0.22, 0.8711, 0.2216, 0.8715, 0.2216, 0.8833, 0.2225, 0.8726, 0.2226, 0.874, 0.221, 0.883, 0.2206, 0.8826, 0.2184, 0.8714, 0.2203, 0.8823, 0.2175, 0.8726, 0.2184, 0.8714, 0.226, 0.8485, 0.2183, 0.8468, 0.2182, 0.8446, 0.2282, 0.8419, 0.237, 0.8471, 0.2351, 0.8495, 0.2303, 0.8624, 0.2311, 0.8543, 0.233, 0.8519, 0.2078, 0.8424, 0.218, 0.84, 0.2181, 0.8423, 0.2107, 0.8488, 0.2097, 0.8467, 0.2182, 0.8446, 0.2078, 0.8424, 0.2087, 0.8445, 0.2012, 0.8502, 0.2107, 0.8488, 0.2057, 0.8548, 0.2036, 0.8526, 0.1975, 0.8573, 0.2005, 0.8593, 0.2187, 0.8799, 0.1862, 0.8563, 0.1955, 0.8959, 0.1704, 0.8909, 0.2302, 0.8362, 0.2178, 0.8342, 0.2176, 0.8285, 0.2495, 0.8548, 0.2419, 0.8425, 0.2467, 0.8379, 0.2053, 0.8367, 0.2028, 0.831, 0.2176, 0.8285, 0.2053, 0.8367, 0.1937, 0.8436, 0.1884, 0.8392, 0.2495, 0.8548, 0.2609, 0.8528, 0.2664, 0.8881, 0.1862, 0.8563, 0.1745, 0.8549, 0.1884, 0.8392, 0.2302, 0.8362, 0.2323, 0.8304, 0.2467, 0.8379, 0.2518, 0.8342, 0.2339, 0.8253, 0.254, 0.6765, 0.1323, 0.8777, 0.03221, 0.6994, 0.08473, 0.6881, 0.2172, 0.8226, 0.214, 0.6755, 0.254, 0.6765, 0.2518, 0.8342, 0.2957, 0.6804, 0.3406, 0.6866, 0.2172, 0.8226, 0.2006, 0.826, 0.1737, 0.6766, 0.1827, 0.8358, 0.1311, 0.681, 0.1737, 0.6766, 0.3024, 0.8729, 0.2728, 0.8504, 0.3406, 0.6866, 0.1827, 0.8358, 0.1619, 0.8532, 0.08473, 0.6881, 0.2531, 0.5093, 0.2527, 0.5084, 0.292, 0.5044, 0.2518, 0.506, 0.2522, 0.5069, 0.215, 0.5077, 0.08681, 0.4892, 0.03395, 0.4831, 0.03353, 0.4741, 0.0913, 0.4775, 0.1367, 0.4933, 0.1357, 0.4949, 0.2531, 0.5093, 0.2148, 0.51, 0.2149, 0.5092, 0.3313, 0.49, 0.3328, 0.4927, 0.2909, 0.5023, 0.3361, 0.499, 0.293, 0.5059, 0.292, 0.5044, 0.2518, 0.506, 0.2899, 0.5009, 0.2909, 0.5023, 0.326, 0.4776, 0.287, 0.4916, 0.2842, 0.4823, 0.1796, 0.4937, 0.1817, 0.4849, 0.216, 0.4906, 0.1796, 0.4937, 0.1405, 0.4832, 0.1444, 0.473, 0.326, 0.4776, 0.3206, 0.4653, 0.3673, 0.4365, 0.09762, 0.4629, 0.104, 0.4484, 0.1444, 0.473, 0.2506, 0.4974, 0.2495, 0.4888, 0.2842, 0.4823, 0.09762, 0.4629, 0.03499, 0.4305, 0.0495, 0.4112, 0.2506, 0.4974, 0.2155, 0.4988, 0.216, 0.4906, 0.1508, 0.3409, 0.1687, 0.3316, 0.1604, 0.391, 0.2415, 0.4508, 0.2188, 0.4554, 0.2192, 0.4537, 0.2779, 0.4167, 0.2626, 0.4401, 0.2624, 0.4387, 0.1961, 0.4464, 0.1971, 0.4446, 0.2192, 0.4537, 0.1737, 0.4284, 0.1727, 0.4278, 0.1971, 0.4446, 0.2925, 0.3825, 0.2779, 0.4167, 0.2762, 0.4148, 0.1603, 0.3928, 0.1604, 0.391, 0.1727, 0.4278, 0.2626, 0.4401, 0.2415, 0.4508, 0.241, 0.4482, 0.2216, 0.891, 0.2219, 0.8919, 0.2218, 0.8901, 0.2214, 0.8881, 0.221, 0.8878, 0.2208, 0.8867, 0.2211, 0.8883, 0.2214, 0.8895, 0.2214, 0.8882, 0.2214, 0.8881, 0.2213, 0.8869, 0.2218, 0.8879, 0.2222, 0.8909, 0.222, 0.8893, 0.2218, 0.8879, 0.2216, 0.891, 0.2215, 0.8894, 0.2214, 0.8882, 0.2222, 0.8909, 0.222, 0.8893, 0.2218, 0.8901, 0.2211, 0.8883, 0.2209, 0.8872, 0.2208, 0.8867, 0.237, 0.8471, 0.2282, 0.8419, 0.2302, 0.8362, 0.1989, 0.848, 0.1975, 0.8573, 0.1862, 0.8563, 0.2187, 0.8849, 0.2386, 0.8563, 0.2495, 0.8548, 0.1989, 0.848, 0.1937, 0.8436, 0.2053, 0.8367, 0.218, 0.84, 0.2078, 0.8424, 0.2053, 0.8367, 0.237, 0.8471, 0.2419, 0.8425, 0.2495, 0.8548, 0.218, 0.84, 0.2178, 0.8342, 0.2302, 0.8362, 0.2187, 0.8849, 0.1955, 0.8959, 0.1862, 0.8563, 0.215, 0.5069, 0.2155, 0.4988, 0.2506, 0.4974, 0.03221, 0.4546, 0.03499, 0.4305, 0.09762, 0.4629, 0.2899, 0.5009, 0.2518, 0.506, 0.2506, 0.4974, 0.1367, 0.4933, 0.0913, 0.4775, 0.09762, 0.4629, 0.3826, 0.4716, 0.3313, 0.49, 0.326, 0.4776, 0.1367, 0.4933, 0.1405, 0.4832, 0.1796, 0.4937, 0.215, 0.5069, 0.1774, 0.5026, 0.1796, 0.4937, 0.2899, 0.5009, 0.287, 0.4916, 0.326, 0.4776, 0.1737, 0.6766, 0.1758, 0.5058, 0.2148, 0.51, 0.3406, 0.6866, 0.2957, 0.6804, 0.293, 0.5059, 0.254, 0.6765, 0.214, 0.6755, 0.2148, 0.51, 0.08473, 0.6881, 0.03221, 0.6994, 0.03395, 0.4831, 0.254, 0.6765, 0.2531, 0.5093, 0.293, 0.5059, 0.08473, 0.6881, 0.08681, 0.4892, 0.1336, 0.499, 0.3406, 0.6866, 0.3361, 0.499, 0.3846, 0.4937, 0.1737, 0.6766, 0.1311, 0.681, 0.1336, 0.499, 0.104, 0.4484, 0.1044, 0.4451, 0.1445, 0.4719, 0.3173, 0.4567, 0.3533, 0.4181, 0.3574, 0.4241, 0.3206, 0.4653, 0.2842, 0.4823, 0.2837, 0.4811, 0.1062, 0.4373, 0.1456, 0.4684, 0.1454, 0.4694, 0.2495, 0.4888, 0.2492, 0.488, 0.2837, 0.4811, 0.2484, 0.4852, 0.2824, 0.4777, 0.2828, 0.4787, 0.1817, 0.4849, 0.1822, 0.4842, 0.2161, 0.49, 0.1062, 0.4373, 0.1059, 0.4404, 0.06053, 0.3933, 0.2028, 0.831, 0.2021, 0.8294, 0.2174, 0.8266, 0.2006, 0.826, 0.2013, 0.8276, 0.1846, 0.8369, 0.2028, 0.831, 0.1884, 0.8392, 0.1866, 0.8382, 0.2728, 0.8504, 0.3024, 0.8729, 0.2906, 0.8782, 0.1745, 0.8549, 0.1704, 0.8909, 0.1578, 0.8868, 0.1619, 0.8532, 0.1827, 0.8358, 0.1846, 0.8369, 0.2609, 0.8528, 0.2647, 0.8521, 0.2783, 0.8834, 0.2339, 0.8253, 0.2518, 0.8342, 0.2502, 0.8354, 0.2226, 0.874, 0.2225, 0.8726, 0.2311, 0.8543, 0.2216, 0.8715, 0.22, 0.8711, 0.2183, 0.8468, 0.2174, 0.8741, 0.2185, 0.875, 0.2163, 0.8707, 0.2216, 0.8715, 0.226, 0.8485, 0.2311, 0.8543, 0.2174, 0.8741, 0.2067, 0.863, 0.2057, 0.8548, 0.2226, 0.874, 0.2303, 0.8624, 0.221, 0.8704, 0.2184, 0.8714, 0.2175, 0.8726, 0.2057, 0.8548, 0.2184, 0.8714, 0.2107, 0.8488, 0.2183, 0.8468, 0.2206, 0.8857, 0.2205, 0.8846, 0.2208, 0.8846, 0.2202, 0.8826, 0.2203, 0.8823, 0.2205, 0.8835, 0.2214, 0.887, 0.2215, 0.8879, 0.2215, 0.8863, 0.2214, 0.8834, 0.2216, 0.8833, 0.2215, 0.8848, 0.2217, 0.8883, 0.2216, 0.8867, 0.2215, 0.8863, 0.2202, 0.8826, 0.2203, 0.8836, 0.2208, 0.8841, 0.2216, 0.8865, 0.2212, 0.8852, 0.2216, 0.8861, 0.2216, 0.8865, 0.2211, 0.8857, 0.2208, 0.8846, 0.2213, 0.8929, 0.2208, 0.8911, 0.2214, 0.8907, 0.2232, 0.8992, 0.2231, 0.9033, 0.2222, 0.8972, 0.2214, 0.8925, 0.2214, 0.8907, 0.2223, 0.8913, 0.2219, 0.893, 0.2228, 0.8952, 0.221, 0.8932, 0.2216, 0.8938, 0.2223, 0.8913, 0.2232, 0.8931, 0.2219, 0.8963, 0.2232, 0.8931, 0.2233, 0.8957, 0.2228, 0.8952, 0.2232, 0.8992, 0.2213, 0.8957, 0.2231, 0.9033, 0.2222, 0.8999, 0.2233, 0.8957, 0.2097, 0.8467, 0.2087, 0.8445, 0.2181, 0.8423, 0.2097, 0.8467, 0.2036, 0.8526, 0.2012, 0.8502, 0.233, 0.8604, 0.2359, 0.8585, 0.2187, 0.8799, 0.2038, 0.8611, 0.2005, 0.8593, 0.2012, 0.8502, 0.2267, 0.8464, 0.2275, 0.8441, 0.2351, 0.8495, 0.2038, 0.8611, 0.2184, 0.875, 0.2187, 0.8799, 0.2267, 0.8464, 0.2182, 0.8446, 0.2181, 0.8423, 0.233, 0.8604, 0.233, 0.8519, 0.2351, 0.8495, 0.2386, 0.8563, 0.2359, 0.8585, 0.2351, 0.8495, 0.2067, 0.863, 0.2163, 0.8707, 0.2184, 0.875, 0.1975, 0.8573, 0.1989, 0.848, 0.2012, 0.8502, 0.226, 0.8485, 0.2267, 0.8464, 0.233, 0.8519, 0.2282, 0.8419, 0.2275, 0.8441, 0.2181, 0.8423, 0.2067, 0.863, 0.2038, 0.8611, 0.2036, 0.8526, 0.2386, 0.8563, 0.2187, 0.8849, 0.2187, 0.8799, 0.2303, 0.8624, 0.233, 0.8604, 0.219, 0.875, 0.1866, 0.8382, 0.1704, 0.8544, 0.166, 0.8537, 0.2783, 0.8834, 0.2647, 0.8521, 0.2689, 0.8511, 0.1866, 0.8382, 0.1846, 0.8369, 0.2013, 0.8276, 0.2174, 0.8266, 0.2021, 0.8294, 0.2013, 0.8276, 0.2484, 0.8368, 0.2502, 0.8354, 0.2689, 0.8511, 0.2174, 0.8266, 0.2173, 0.8245, 0.2334, 0.8269, 0.1578, 0.8868, 0.1449, 0.8823, 0.166, 0.8537, 0.2484, 0.8368, 0.2328, 0.8288, 0.2334, 0.8269, 0.2006, 0.826, 0.2172, 0.8226, 0.2173, 0.8245, 0.2323, 0.8304, 0.2328, 0.8288, 0.2484, 0.8368, 0.2728, 0.8504, 0.2689, 0.8511, 0.2502, 0.8354, 0.2609, 0.8528, 0.2467, 0.8379, 0.2484, 0.8368, 0.2339, 0.8253, 0.2334, 0.8269, 0.2173, 0.8245, 0.1745, 0.8549, 0.1704, 0.8544, 0.1866, 0.8382, 0.1619, 0.8532, 0.166, 0.8537, 0.1449, 0.8823, 0.2323, 0.8304, 0.2176, 0.8285, 0.2174, 0.8266, 0.2221, 0.8954, 0.2229, 0.8941, 0.2225, 0.8925, 0.2212, 0.892, 0.2214, 0.8941, 0.2215, 0.8925, 0.2227, 0.8918, 0.2224, 0.8906, 0.2225, 0.8925, 0.2227, 0.8918, 0.222, 0.8903, 0.2218, 0.8892, 0.2212, 0.892, 0.2213, 0.8908, 0.221, 0.8893, 0.2212, 0.8897, 0.2211, 0.8888, 0.2218, 0.8892, 0.2221, 0.8954, 0.222, 0.8936, 0.2215, 0.8925, 0.2212, 0.8897, 0.2209, 0.8902, 0.221, 0.8893, 0.221, 0.8932, 0.2213, 0.8957, 0.2214, 0.8941, 0.2214, 0.8895, 0.2211, 0.8883, 0.221, 0.8893, 0.2222, 0.8972, 0.2233, 0.8957, 0.2229, 0.8941, 0.221, 0.8878, 0.2211, 0.8888, 0.221, 0.8893, 0.2214, 0.8907, 0.2208, 0.8911, 0.2209, 0.8902, 0.222, 0.8893, 0.2224, 0.8906, 0.2218, 0.8892, 0.2222, 0.8972, 0.2221, 0.8954, 0.2214, 0.8941, 0.222, 0.8893, 0.2222, 0.8909, 0.2225, 0.8925, 0.2208, 0.8846, 0.2205, 0.8835, 0.2209, 0.8839, 0.2216, 0.8861, 0.2212, 0.8852, 0.2209, 0.8839, 0.2215, 0.8863, 0.2215, 0.8848, 0.2215, 0.8845, 0.2216, 0.8861, 0.2213, 0.8845, 0.2215, 0.885, 0.2209, 0.8851, 0.2208, 0.8841, 0.2203, 0.8836, 0.2215, 0.8863, 0.2216, 0.8867, 0.2215, 0.885, 0.2208, 0.8846, 0.2205, 0.8846, 0.2203, 0.8836, 0.2209, 0.8851, 0.2214, 0.8857, 0.2215, 0.8845, 0.2216, 0.8832, 0.2215, 0.883, 0.221, 0.8841, 0.2206, 0.8826, 0.2209, 0.8839, 0.2205, 0.8835, 0.2217, 0.8883, 0.2218, 0.8877, 0.2216, 0.8861, 0.2206, 0.8826, 0.221, 0.883, 0.2213, 0.8845, 0.2214, 0.887, 0.2214, 0.8857, 0.2209, 0.8851, 0.2216, 0.8832, 0.2215, 0.8845, 0.2215, 0.8848, 0.2206, 0.8857, 0.2208, 0.8862, 0.2209, 0.8851, 0.2214, 0.8834, 0.2215, 0.885, 0.2213, 0.8845, 0.1763, 0.505, 0.1345, 0.4973, 0.1357, 0.4949, 0.3346, 0.4963, 0.3328, 0.4927, 0.3829, 0.4788, 0.08821, 0.4856, 0.08986, 0.4811, 0.1357, 0.4949, 0.2527, 0.5084, 0.2522, 0.5069, 0.2909, 0.5023, 0.08821, 0.4856, 0.03353, 0.4741, 0.03319, 0.4641, 0.2527, 0.5084, 0.2149, 0.5092, 0.215, 0.5077, 0.3346, 0.4963, 0.292, 0.5044, 0.2909, 0.5023, 0.1763, 0.505, 0.1769, 0.5034, 0.215, 0.5077, 0.3313, 0.49, 0.3826, 0.4716, 0.3829, 0.4788, 0.08681, 0.4892, 0.08821, 0.4856, 0.1345, 0.4973, 0.0913, 0.4775, 0.08986, 0.4811, 0.03319, 0.4641, 0.3361, 0.499, 0.3346, 0.4963, 0.3837, 0.4867, 0.1774, 0.5026, 0.1769, 0.5034, 0.1357, 0.4949, 0.1758, 0.5058, 0.1336, 0.499, 0.1345, 0.4973, 0.1774, 0.5026, 0.215, 0.5069, 0.215, 0.5077, 0.1758, 0.5058, 0.1763, 0.505, 0.2149, 0.5092, 0.2492, 0.488, 0.2487, 0.486, 0.2828, 0.4787, 0.1044, 0.4451, 0.1059, 0.4404, 0.1454, 0.4694, 0.3198, 0.4628, 0.3181, 0.4591, 0.3574, 0.4241, 0.1822, 0.4842, 0.1445, 0.4719, 0.1454, 0.4694, 0.1822, 0.4842, 0.1829, 0.4823, 0.2163, 0.4883, 0.3198, 0.4628, 0.2837, 0.4811, 0.2828, 0.4787, 0.2492, 0.488, 0.2161, 0.49, 0.2163, 0.4883, 0.1044, 0.4451, 0.05409, 0.403, 0.06053, 0.3933, 0.1833, 0.4817, 0.1829, 0.4823, 0.1454, 0.4694, 0.2495, 0.4888, 0.216, 0.4906, 0.2161, 0.49, 0.1833, 0.4817, 0.2164, 0.4878, 0.2163, 0.4883, 0.3206, 0.4653, 0.3198, 0.4628, 0.363, 0.4309, 0.3173, 0.4567, 0.3181, 0.4591, 0.2828, 0.4787, 0.104, 0.4484, 0.0495, 0.4112, 0.05409, 0.403, 0.2484, 0.4852, 0.2487, 0.486, 0.2163, 0.4883, 0.1817, 0.4849, 0.1444, 0.473, 0.1445, 0.4719, 0.5574, 0.08634, 0.5653, 0.0201, 0.5666, 0.02033, 0.5506, 0.1574, 0.5574, 0.08634, 0.5589, 0.08651, 0.546, 0.2266, 0.5506, 0.1574, 0.552, 0.1575, 0.5443, 0.2951, 0.546, 0.2266, 0.5474, 0.2267, 0.5486, 0.3637, 0.5443, 0.2951, 0.5457, 0.2951, 0.5561, 0.4333, 0.5486, 0.3637, 0.55, 0.3635, 0.5661, 0.5051, 0.5561, 0.4333, 0.5576, 0.4331, 0.5772, 0.5725, 0.5661, 0.5051, 0.5676, 0.5049, 0.5462, 0.2951, 0.5457, 0.2951, 0.5474, 0.2267, 0.5555, 0.4349, 0.5561, 0.4333, 0.5661, 0.5051, 0.5506, 0.3642, 0.5585, 0.4345, 0.5576, 0.4331, 0.5603, 0.08432, 0.5589, 0.08651, 0.5666, 0.02033, 0.5652, 0.5077, 0.5661, 0.5051, 0.5772, 0.5725, 0.5768, 0.5789, 0.5772, 0.5725, 0.5786, 0.5723, 0.5564, 0.08386, 0.5646, 0.01418, 0.5653, 0.0201, 0.5692, 0.507, 0.5809, 0.578, 0.5786, 0.5723, 0.548, 0.226, 0.5474, 0.2267, 0.552, 0.1575, 0.5499, 0.1558, 0.5564, 0.08386, 0.5574, 0.08634, 0.2824, 0.4777, 0.2484, 0.4852, 0.2415, 0.4508, 0.1062, 0.4373, 0.1603, 0.3928, 0.1737, 0.4284, 0.3173, 0.4567, 0.2779, 0.4167, 0.2925, 0.3825, 0.1456, 0.4684, 0.1737, 0.4284, 0.1961, 0.4464, 0.1833, 0.4817, 0.1961, 0.4464, 0.2188, 0.4554, 0.3173, 0.4567, 0.2824, 0.4777, 0.2626, 0.4401, 0.2484, 0.4852, 0.2164, 0.4878, 0.2188, 0.4554, 0.06504, 0.3844, 0.1508, 0.3409, 0.1603, 0.3928, 0.565, 0.005219, 0.569, 0.005377, 0.5687, 0.01434, 0.583, 0.5869, 0.579, 0.5879, 0.5768, 0.5789, 0.4211, 0.9075, 0.4446, 0.8354, 0.4226, 0.9078, 0.4431, 0.8348, 0.4802, 0.7686, 0.4446, 0.8354, 0.4789, 0.7678, 0.5282, 0.7101, 0.4802, 0.7686, 0.5271, 0.709, 0.5867, 0.6621, 0.5282, 0.7101, 0.5859, 0.6608, 0.6535, 0.6265, 0.5867, 0.6621, 0.7256, 0.603, 0.6535, 0.6265, 0.6529, 0.625, 0.4211, 0.9075, 0.4152, 0.9831, 0.4136, 0.9831, 0.7256, 0.603, 0.8012, 0.5971, 0.7259, 0.6045, 0.8012, 0.7686, 0.7259, 0.6045, 0.8012, 0.5971, 0.4211, 0.9075, 0.4431, 0.8348, 0.4446, 0.8354, 0.4431, 0.8348, 0.4789, 0.7678, 0.4802, 0.7686, 0.4789, 0.7678, 0.5271, 0.709, 0.5282, 0.7101, 0.5271, 0.709, 0.5859, 0.6608, 0.5867, 0.6621, 0.5859, 0.6608, 0.6529, 0.625, 0.6535, 0.6265, 0.7256, 0.603, 0.7259, 0.6045, 0.6535, 0.6265, 0.4211, 0.9075, 0.4226, 0.9078, 0.4152, 0.9831, 0.7256, 0.603, 0.8012, 0.5955, 0.8012, 0.5971, 0.5282, 0.7101, 0.5867, 0.7686, 0.4802, 0.7686, 0.4226, 0.9078, 0.5867, 0.9831, 0.4152, 0.9831, 0.7259, 0.7686, 0.6535, 0.6265, 0.7259, 0.6045, 0.4446, 0.8354, 0.5867, 0.9078, 0.4226, 0.9078, 0.6535, 0.7686, 0.5867, 0.6621, 0.6535, 0.6265, 0.4802, 0.7686, 0.5867, 0.8354, 0.4446, 0.8354, 0.5867, 0.6621, 0.5867, 0.7686, 0.5282, 0.7101, 0.5867, 0.8354, 0.5867, 0.7686, 0.6535, 0.8354, 0.5867, 0.9831, 0.7259, 0.9078, 0.7259, 0.9831, 0.7259, 0.7686, 0.6535, 0.8354, 0.6535, 0.7686, 0.5867, 0.9078, 0.6535, 0.8354, 0.7259, 0.9078, 0.8012, 0.7686, 0.7259, 0.9078, 0.7259, 0.7686, 0.5867, 0.7686, 0.6535, 0.7686, 0.6535, 0.8354, 0.8012, 0.7686, 0.7259, 0.7686, 0.7259, 0.6045, 0.4226, 0.9078, 0.5867, 0.9078, 0.5867, 0.9831, 0.7259, 0.7686, 0.6535, 0.7686, 0.6535, 0.6265, 0.4446, 0.8354, 0.5867, 0.8354, 0.5867, 0.9078, 0.6535, 0.7686, 0.5867, 0.7686, 0.5867, 0.6621, 0.4802, 0.7686, 0.5867, 0.7686, 0.5867, 0.8354, 0.5867, 0.9831, 0.5867, 0.9078, 0.7259, 0.9078, 0.7259, 0.7686, 0.7259, 0.9078, 0.6535, 0.8354, 0.5867, 0.9078, 0.5867, 0.8354, 0.6535, 0.8354, 0.8012, 0.7686, 0.8012, 0.9078, 0.7259, 0.9078, 0.7259, 0.9078, 0.8012, 0.9078, 0.8012, 0.9831, 0.7259, 0.9831, 0.7259, 0.9078, 0.8012, 0.9831])
me_cylinder.materials.append(mat_light_wood)
me_cylinder.update()

# ---- objects
ob_small_round_table = bpy.data.objects.new('Small Round Table', me_cylinder)

# ---- transforms, parenting, visibility, modifiers, constraints
ob_small_round_table.location = (0.0, 0.0, 0.0)
_m = ob_small_round_table.modifiers.new('Mirror', 'MIRROR')
_m.use_axis = (True, True, False)
_m = ob_small_round_table.modifiers.new('Subdivision', 'SUBSURF')
_m.render_levels = 1

# ---- collection membership
scene.collection.objects.link(ob_small_round_table)

# ---- scene / render settings (as saved in the file)
scene.frame_start = 1; scene.frame_end = 250; scene.frame_set(1)
scene.render.engine = 'BLENDER_EEVEE_NEXT'
scene.cycles.sampling_pattern = 'TABULATED_SOBOL'
scene.eevee.ray_tracing_options.trace_max_roughness = 0.0
bpy.context.view_layer.update()

# ---- added for rendering (the .blend has no active camera and no usable light): camera, sun
cam_auto = bpy.data.cameras.new('AutoCamera')
cam_auto.lens = 50.0
cam_auto.sensor_width = 36.0
cam_auto.clip_end = 1000.0
ob_auto_camera = bpy.data.objects.new('AutoCamera', cam_auto)
scene.collection.objects.link(ob_auto_camera)
ob_auto_camera.location = (2.18362, -2.62035, 1.27856)
ob_auto_camera.rotation_euler = (1.09748, -7.21219e-08, 0.694738)
scene.camera = ob_auto_camera
light_auto_sun = bpy.data.lights.new('AutoSun', 'SUN')
light_auto_sun.energy = 3.0
light_auto_sun.angle = 0.0523599
ob_auto_sun = bpy.data.objects.new('AutoSun', light_auto_sun)
scene.collection.objects.link(ob_auto_sun)
ob_auto_sun.rotation_euler = (0.872665, 0.174533, 0.523599)
bpy.context.view_layer.update()
